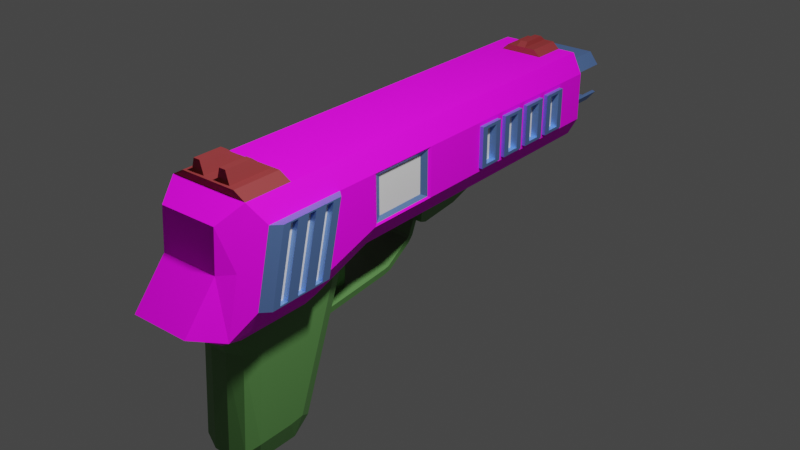 # Source: Gun.blend  (saved by Blender 3.1.7; exported with 4.5.12 LTS)
import bpy
from mathutils import Matrix  # noqa: F401  (used for matrix-valued properties, if any)

bpy.ops.wm.read_factory_settings(use_empty=True)
scene = bpy.context.scene
scene.name = 'Scene'

# ---- collections
col_collection = bpy.data.collections.new('Collection'); scene.collection.children.link(col_collection)

# ---- images (referenced by path relative to the original .blend; pixels are not part of the script)
import os
ASSET_DIR = os.environ.get("B2B_ASSET_DIR", "")  # directory of the original .blend (textures are referenced by path, not embedded)
HERE = os.path.dirname(os.path.abspath(__file__))  # packed textures are extracted next to this script under _unpacked/

def load_image(name, relpath, width, height, colorspace="sRGB"):
    """Load a texture the original file referenced (path relative to the .blend, or extracted next to this script)."""
    p = next((c for c in (os.path.join(HERE, relpath), os.path.join(ASSET_DIR, relpath)) if relpath and os.path.exists(c)), "")
    if p:
        img = bpy.data.images.load(p, check_existing=True)
        img.name = name
    else:  # same state as the original file: an image datablock whose file is absent (Cycles renders it pink)
        img = bpy.data.images.new(name, width, height)
        img.source = "FILE"
        img.filepath = "//" + (relpath or name)
    img.colorspace_settings.name = colorspace
    return img
img_gun_text = load_image('Gun Text', 'Gun Text.png', 1024, 1024, 'sRGB')

# ---- materials (node trees are filled in below, after node groups)
mat_material = bpy.data.materials.new('Material')
mat_material.alpha_threshold = 0.0
mat_material.line_color = (0.0, 0.0, 0.0, 1.0)
mat_x = bpy.data.materials.new('マテリアル')
mat_001 = bpy.data.materials.new('マテリアル.001')
mat_002 = bpy.data.materials.new('マテリアル.002')
mat_006 = bpy.data.materials.new('マテリアル.006')

# ---- node groups
ng_auto_smooth = bpy.data.node_groups.new('Auto Smooth', 'GeometryNodeTree')
_s = ng_auto_smooth.interface.new_socket(name='Geometry', in_out='OUTPUT', socket_type='NodeSocketGeometry')
_s = ng_auto_smooth.interface.new_socket(name='Geometry', in_out='INPUT', socket_type='NodeSocketGeometry')
_s = ng_auto_smooth.interface.new_socket(name='Angle', in_out='INPUT', socket_type='NodeSocketFloat')
_s.subtype = 'ANGLE'
_s.min_value = 0.0
_s.max_value = 3.142
ng_auto_smooth.is_modifier = True
_N = ng_auto_smooth.nodes; _L = ng_auto_smooth.links
n0 = _N.new('NodeGroupOutput'); n0.name = 'Group Output'; n0.location = (480, -100)
n1 = _N.new('NodeGroupInput'); n1.name = 'Group Input'; n1.location = (-420, -300)
n2 = _N.new('NodeGroupInput'); n2.name = 'Group Input.001'; n2.location = (-60, -100)
n3 = _N.new('GeometryNodeSetShadeSmooth'); n3.name = 'Set Shade Smooth'; n3.location = (120, -100)
n3.domain = 'EDGE'
n4 = _N.new('GeometryNodeSetShadeSmooth'); n4.name = 'Set Shade Smooth.001'; n4.location = (300, -100)
n5 = _N.new('GeometryNodeInputMeshEdgeAngle'); n5.name = 'Edge Angle'; n5.location = (-420, -220)
n6 = _N.new('GeometryNodeInputEdgeSmooth'); n6.name = 'Is Edge Smooth'; n6.location = (-60, -160)
n7 = _N.new('GeometryNodeInputShadeSmooth'); n7.name = 'Is Face Smooth'; n7.location = (-240, -340)
n8 = _N.new('FunctionNodeBooleanMath'); n8.name = 'Boolean Math'; n8.location = (-60, -220)
n9 = _N.new('FunctionNodeCompare'); n9.name = 'Compare'; n9.location = (-240, -180)
n9.operation = 'LESS_EQUAL'
_L.new(n5.outputs[0], n9.inputs[0])
_L.new(n4.outputs[0], n0.inputs[0])
_L.new(n1.outputs[1], n9.inputs[1])
_L.new(n9.outputs[0], n8.inputs[0])
_L.new(n7.outputs[0], n8.inputs[1])
_L.new(n2.outputs[0], n3.inputs[0])
_L.new(n6.outputs[0], n3.inputs[1])
_L.new(n3.outputs[0], n4.inputs[0])
_L.new(n8.outputs[0], n3.inputs[2])
n0.is_active_output = True

# ---- material node trees
mat_material.use_nodes = True; mat_material.node_tree.nodes.clear()
_N = mat_material.node_tree.nodes; _L = mat_material.node_tree.links
n0 = _N.new('ShaderNodeOutputMaterial'); n0.name = 'Material Output'; n0.location = (300, 300)
n1 = _N.new('ShaderNodeTexImage'); n1.name = '画像テクスチャ'; n1.location = (-473, 237)
n1.image = img_gun_text
n2 = _N.new('ShaderNodeBsdfPrincipled'); n2.name = 'Principled BSDF'; n2.location = (10, 300)
n2.distribution = 'GGX'
n2.subsurface_method = 'RANDOM_WALK_SKIN'
n2.inputs[2].default_value = 0.7007
n2.inputs[3].default_value = 1.45
n2.inputs[13].default_value = 0.1993
n2.inputs[27].default_value = (0.0, 0.0, 0.0, 1.0)
n2.inputs[28].default_value = 1.0
_L.new(n2.outputs[0], n0.inputs[0])
_L.new(n1.outputs[0], n2.inputs[0])
n0.is_active_output = True
mat_x.use_nodes = True; mat_x.node_tree.nodes.clear()
_N = mat_x.node_tree.nodes; _L = mat_x.node_tree.links
n0 = _N.new('ShaderNodeBsdfPrincipled'); n0.name = 'Principled BSDF'; n0.location = (10, 300)
n0.distribution = 'GGX'
n0.subsurface_method = 'RANDOM_WALK_SKIN'
n0.inputs[3].default_value = 1.45
n0.inputs[27].default_value = (0.0, 0.0, 0.0, 1.0)
n0.inputs[28].default_value = 1.0
n1 = _N.new('ShaderNodeOutputMaterial'); n1.name = 'Material Output'; n1.location = (300, 300)
_L.new(n0.outputs[0], n1.inputs[0])
n1.is_active_output = True
mat_001.use_nodes = True; mat_001.node_tree.nodes.clear()
_N = mat_001.node_tree.nodes; _L = mat_001.node_tree.links
n0 = _N.new('ShaderNodeBsdfPrincipled'); n0.name = 'Principled BSDF'; n0.location = (10, 300)
n0.distribution = 'GGX'
n0.subsurface_method = 'RANDOM_WALK_SKIN'
n0.inputs[0].default_value = (0.2433, 0.4444, 1.0, 1.0)
n0.inputs[1].default_value = 0.8841
n0.inputs[3].default_value = 1.45
n0.inputs[11].default_value = 1.474
n0.inputs[19].default_value = 0.04867
n0.inputs[27].default_value = (0.0, 0.0, 0.0, 1.0)
n0.inputs[28].default_value = 1.0
n1 = _N.new('ShaderNodeOutputMaterial'); n1.name = 'Material Output'; n1.location = (300, 300)
n2 = _N.new('ShaderNodeTexImage'); n2.name = '画像テクスチャ'; n2.location = (-473, 237)
n2.image = img_gun_text
_L.new(n0.outputs[0], n1.inputs[0])
n1.is_active_output = True
mat_002.use_nodes = True; mat_002.node_tree.nodes.clear()
_N = mat_002.node_tree.nodes; _L = mat_002.node_tree.links
n0 = _N.new('ShaderNodeBsdfPrincipled'); n0.name = 'Principled BSDF'; n0.location = (10, 300)
n0.distribution = 'GGX'
n0.subsurface_method = 'RANDOM_WALK_SKIN'
n0.inputs[0].default_value = (0.2298, 0.02599, 0.02781, 1.0)
n0.inputs[2].default_value = 0.7124
n0.inputs[3].default_value = 1.45
n0.inputs[13].default_value = 0.3496
n0.inputs[27].default_value = (0.0, 0.0, 0.0, 1.0)
n0.inputs[28].default_value = 1.0
n1 = _N.new('ShaderNodeOutputMaterial'); n1.name = 'Material Output'; n1.location = (300, 300)
n2 = _N.new('ShaderNodeTexImage'); n2.name = '画像テクスチャ'; n2.location = (-473, 237)
n2.image = img_gun_text
_L.new(n0.outputs[0], n1.inputs[0])
n1.is_active_output = True
mat_006.use_nodes = True; mat_006.node_tree.nodes.clear()
_N = mat_006.node_tree.nodes; _L = mat_006.node_tree.links
n0 = _N.new('ShaderNodeBsdfPrincipled'); n0.name = 'Principled BSDF'; n0.location = (10, 300)
n0.distribution = 'GGX'
n0.subsurface_method = 'RANDOM_WALK_SKIN'
n0.inputs[0].default_value = (0.09931, 0.2496, 0.06883, 1.0)
n0.inputs[3].default_value = 1.45
n0.inputs[27].default_value = (0.0, 0.0, 0.0, 1.0)
n0.inputs[28].default_value = 1.0
n1 = _N.new('ShaderNodeTexImage'); n1.name = '画像テクスチャ'; n1.location = (-473, 237)
n1.image = img_gun_text
n2 = _N.new('ShaderNodeOutputMaterial'); n2.name = 'Material Output'; n2.location = (300, 300)
_L.new(n0.outputs[0], n2.inputs[0])
n2.is_active_output = True

# ---- world
world_world = bpy.data.worlds.new('World'); scene.world = world_world
world_world.use_nodes = True; world_world.node_tree.nodes.clear()
_N = world_world.node_tree.nodes; _L = world_world.node_tree.links
n0 = _N.new('ShaderNodeOutputWorld'); n0.name = 'World Output'; n0.location = (300, 300)
n1 = _N.new('ShaderNodeBackground'); n1.name = 'Background'; n1.location = (10, 300)
n1.inputs[0].default_value = (0.05088, 0.05088, 0.05088, 1.0)
_L.new(n1.outputs[0], n0.inputs[0])
n0.is_active_output = True
world_world.color = (0.05088, 0.05088, 0.05088)
world_world.use_sun_shadow = False
world_world.sun_shadow_jitter_overblur = 0.0

# ---- lights
light_light = bpy.data.lights.new('Light', 'POINT')
light_light.transmission_factor = 0.0
light_light.energy = 250.0
light_light.shadow_soft_size = 0.1
light_light.shadow_maximum_resolution = 0.006
light_light.use_absolute_resolution = True

# ---- meshes
me_cube = bpy.data.meshes.new('Cube')
me_cube.from_pydata([(0.1217, 0.8657, 0.3734), (0.1217, 0.8657, 0.1086), (0.1217, -0.4952, 0.3734), (0.1217, -0.5741, 0.04253), (0.1217, -0.09466, 0.1086), (0.1217, -0.2864, 0.04253), (0.1217, -0.1472, 0.3734), (0.1217, -0.09465, 0.3734), (0.0, 0.8657, 0.1086), (0.0, -0.4952, 0.3734), (0.0, -0.5741, 0.04253), (0.0, 0.8657, 0.3734), (0.0, -0.09465, 0.1086), (0.0, -0.09465, 0.3734), (0.0, -0.1472, 0.3734), (0.1519, -0.2703, 0.1095), (0.1519, -0.09465, 0.1645), (0.1519, 0.8657, 0.312), (0.1519, 0.8657, 0.1645), (0.1519, -0.5057, 0.105), (0.1519, -0.4561, 0.312), (0.1519, -0.09465, 0.312), (0.1519, -0.1533, 0.312), (0.0, 0.7587, 0.1086), (0.0, 0.7587, 0.3734), (0.1217, 0.7587, 0.1086), (0.1217, 0.7587, 0.3734), (0.1519, 0.7587, 0.1645), (0.1519, 0.7587, 0.312), (0.07824, 0.9359, 0.1598), (0.0, -0.2659, -0.358), (0.0, -0.3355, -0.4093), (0.0, 0.3349, 0.1086), (0.0, 0.3349, 0.3734), (0.1217, 0.3349, 0.3734), (0.1519, 0.3349, 0.312), (0.1217, 0.3349, 0.1086), (0.1519, 0.3349, 0.1645), (0.0, 0.1313, 0.1086), (0.0, 0.1313, 0.3734), (0.1217, 0.1313, 0.3734), (0.1519, 0.1313, 0.312), (0.1217, 0.1313, 0.1086), (0.1519, 0.1313, 0.1645), (0.1025, 0.2978, 0.07335), (0.0, 0.2978, 0.07335), (0.09587, 0.1608, 0.06108), (0.08946, 0.1886, 0.0493), (0.0, 0.1886, 0.0493), (-9.878e-17, 0.1608, 0.06108), (0.06128, 0.1839, 0.05129), (0.06476, 0.1654, 0.0591), (0.0, 0.1654, 0.0591), (0.0, 0.1839, 0.05129), (0.06128, 0.1659, 0.008559), (0.06476, 0.1474, 0.01637), (0.0, 0.1474, 0.01637), (0.0, 0.1659, 0.008559), (0.06128, 0.151, -0.008757), (0.06476, 0.1401, 0.008077), (0.0, 0.1401, 0.008077), (0.0, 0.151, -0.008757), (0.06128, 0.06935, -0.06167), (0.06476, 0.05845, -0.04483), (0.0, 0.05845, -0.04483), (0.0, 0.06935, -0.06167), (0.06128, 0.04274, -0.06798), (0.06476, 0.04191, -0.04794), (0.0, 0.04191, -0.04794), (0.0, 0.04274, -0.06798), (0.06128, -0.1849, -0.08915), (0.06476, -0.1857, -0.06911), (0.0, -0.1857, -0.06911), (0.0, -0.1849, -0.08915), (0.0, -0.1094, 0.06854), (0.08776, -0.2932, -0.01089), (0.0, -0.5306, 0.004997), (0.08776, -0.3622, -0.3115), (0.02577, -0.3355, -0.4093), (0.06989, -0.3333, -0.39), (0.08776, -0.3304, -0.3077), (0.02577, -0.2659, -0.358), (0.06989, -0.2812, -0.3477), (0.08776, -0.4527, -0.3116), (0.02577, -0.5306, 0.004997), (0.08776, -0.4453, -0.01089), (0.1217, -0.5741, 0.0425), (0.06989, -0.5126, 0.004997), (0.08776, -0.2203, -0.007804), (0.02577, -0.1094, 0.06854), (0.06989, -0.1312, 0.06088), (0.1217, -0.5083, 0.04253), (0.1217, -0.1839, 0.07784), (0.1519, -0.1765, 0.1389), (0.1399, 0.1006, 0.2951), (0.1399, -0.06387, 0.2951), (0.1399, -0.06387, 0.1815), (0.01437, 0.7587, 0.3928), (0.1399, 0.1006, 0.1815), (0.1519, 0.5468, 0.1645), (0.1519, 0.5468, 0.312), (0.1519, 0.6528, 0.1645), (0.1519, 0.4409, 0.312), (0.1519, 0.4409, 0.1645), (0.1519, 0.6528, 0.312), (0.08372, 0.9158, 0.1502), (0.0, 0.9158, 0.3314), (0.08372, 0.9158, 0.3314), (0.0, 0.9158, 0.1502), (0.1156, 0.9158, 0.2894), (0.07824, 0.9359, 0.3227), (0.1156, 0.9158, 0.1885), (0.0, 0.9158, 0.3227), (0.07824, 0.9158, 0.3227), (0.1068, 0.9158, 0.2859), (0.07824, 0.9158, 0.1598), (0.0, 0.9158, 0.1598), (0.1068, 0.9158, 0.1941), (0.0681, 0.8657, 0.3734), (0.0681, 0.7587, 0.3734), (0.0, 0.8657, 0.3928), (0.04625, 0.8657, 0.3928), (0.0, 0.7587, 0.3928), (0.04625, 0.7587, 0.3928), (0.01437, 0.8657, 0.3928), (0.0, 0.8497, 0.4068), (0.01152, 0.8497, 0.4068), (0.0, 0.7748, 0.4068), (0.01152, 0.7748, 0.4068), (0.1217, -0.3513, 0.3734), (0.0, -0.3513, 0.3734), (0.08596, -0.3513, 0.3936), (0.08596, -0.4952, 0.3936), (0.0, -0.4952, 0.3936), (0.0, -0.3513, 0.3936), (0.06364, -0.3602, 0.3936), (0.02233, -0.3602, 0.3936), (0.02233, -0.4864, 0.3936), (0.06364, -0.4864, 0.3936), (0.03301, -0.404, 0.4305), (0.03301, -0.4864, 0.4305), (0.05295, -0.404, 0.4305), (0.05295, -0.4864, 0.4305), (0.0, -0.2703, 0.1095), (0.0, -0.5057, 0.105), (0.0, -0.4561, 0.312), (0.0, -0.1533, 0.312), (0.0, -0.1765, 0.1389), (0.0, -0.5072, -0.05801), (0.0, -0.1541, -0.05343), (0.02577, -0.5072, -0.05801), (0.06989, -0.4892, -0.05746), (0.08776, -0.4287, -0.05756), (0.02577, -0.1541, -0.05343), (0.06989, -0.1732, -0.05356), (0.08776, -0.2372, -0.05362), (0.02577, -0.5699, 0.004997), (0.06989, -0.5519, 0.004997), (0.08776, -0.5075, 0.004997), (0.0, -0.5699, 0.004997), (0.0, -0.4745, -0.4093), (0.0, -0.5233, -0.3626), (0.02577, -0.5233, -0.3626), (0.02577, -0.4745, -0.4093), (0.06989, -0.5072, -0.3438), (0.06989, -0.4609, -0.39), (0.1481, 0.1216, 0.1699), (0.1481, -0.08487, 0.1699), (0.1481, -0.08487, 0.3066), (0.1481, 0.1216, 0.3066), (0.1519, 0.4294, 0.3006), (0.1519, 0.3464, 0.3006), (0.1519, 0.3464, 0.176), (0.1519, 0.4294, 0.176), (0.1519, 0.5354, 0.3006), (0.1519, 0.4523, 0.3006), (0.1519, 0.4523, 0.176), (0.1519, 0.5354, 0.176), (0.1519, 0.6413, 0.3006), (0.1519, 0.5583, 0.3006), (0.1519, 0.5583, 0.176), (0.1519, 0.6413, 0.176), (0.1519, 0.6642, 0.3006), (0.1519, 0.6642, 0.176), (0.1519, 0.7473, 0.176), (0.1519, 0.7473, 0.3006), (0.0, 0.9359, 0.3227), (0.1637, 0.4294, 0.3006), (0.1637, 0.3464, 0.3006), (0.1637, 0.4294, 0.176), (0.1637, 0.3464, 0.176), (0.1637, 0.5354, 0.3006), (0.1637, 0.4523, 0.3006), (0.1637, 0.5354, 0.176), (0.1637, 0.4523, 0.176), (0.1637, 0.6413, 0.3006), (0.1637, 0.5583, 0.3006), (0.1637, 0.6413, 0.176), (0.1637, 0.5583, 0.176), (0.1637, 0.6642, 0.176), (0.1637, 0.6642, 0.3006), (0.1637, 0.7473, 0.3006), (0.1637, 0.7473, 0.176), (0.1637, 0.4088, 0.2914), (0.1637, 0.367, 0.2914), (0.1637, 0.4088, 0.1852), (0.1637, 0.367, 0.1852), (0.1637, 0.5147, 0.2914), (0.1637, 0.473, 0.2914), (0.1637, 0.5147, 0.1852), (0.1637, 0.473, 0.1852), (0.1637, 0.6207, 0.2914), (0.1637, 0.5789, 0.2914), (0.1637, 0.6207, 0.1852), (0.1637, 0.5789, 0.1852), (0.1637, 0.6849, 0.1852), (0.1637, 0.6849, 0.2914), (0.1637, 0.7266, 0.2914), (0.1637, 0.7266, 0.1852), (0.1472, 0.4003, 0.2914), (0.1472, 0.3756, 0.2914), (0.1472, 0.4003, 0.1852), (0.1472, 0.3756, 0.1852), (0.1472, 0.5062, 0.2914), (0.1472, 0.4815, 0.2914), (0.1472, 0.5062, 0.1852), (0.1472, 0.4815, 0.1852), (0.1472, 0.6122, 0.2914), (0.1472, 0.5875, 0.2914), (0.1472, 0.6122, 0.1852), (0.1472, 0.5875, 0.1852), (0.1472, 0.6934, 0.1852), (0.1472, 0.6934, 0.2914), (0.1472, 0.7181, 0.2914), (0.1472, 0.7181, 0.1852), (0.1068, 0.9359, 0.2859), (0.1068, 0.9359, 0.1941), (0.0, 0.9359, 0.1598), (0.07475, 0.9359, 0.3108), (0.09604, 0.9359, 0.2832), (0.0, 0.9359, 0.1716), (0.0, 0.9359, 0.3108), (0.07475, 0.9359, 0.1716), (0.09604, 0.9359, 0.1969), (0.07824, 1.043, 0.3227), (0.1068, 1.043, 0.2859), (0.07824, 1.043, 0.1598), (0.0, 1.043, 0.1598), (0.0, 1.043, 0.3227), (0.1068, 1.043, 0.1941), (0.07475, 1.043, 0.3108), (0.09604, 1.043, 0.2832), (0.07475, 1.043, 0.1716), (0.0, 1.043, 0.1716), (0.0, 1.043, 0.3108), (0.09604, 1.043, 0.1969), (0.07824, 1.043, 0.1598), (0.07475, 1.043, 0.1716), (0.07475, 1.043, 0.3108), (0.07824, 1.043, 0.3227), (0.07475, 0.8309, 0.3108), (0.09604, 0.8309, 0.2832), (0.0, 0.8309, 0.1716), (0.0, 0.8309, 0.3108), (0.07475, 0.8309, 0.1716), (0.09604, 0.8309, 0.1969), (0.08776, -0.4448, -0.05756), (0.08776, -0.4682, 0.004997), (0.08776, -0.3189, -0.3223), (0.08776, -0.3612, -0.3274), (0.08776, -0.4701, -0.3276), (0.08776, -0.2202, -0.05362), (0.08776, -0.1851, 0.04196), (0.08776, -0.2906, 0.004997)], [], [(92, 4, 16), (39, 7, 40), (5, 15, 19), (148, 162, 150), (7, 41, 40), (113, 109, 114), (38, 4, 12), (19, 15, 144), (129, 132, 2), (75, 155, 88), (169, 95, 94), (22, 20, 146), (17, 111, 109), (129, 2, 20), (25, 101, 99), (27, 17, 28), (1, 23, 8), (17, 107, 0), (117, 235, 114), (8, 105, 1), (166, 96, 167), (113, 186, 112), (153, 30, 149), (155, 77, 80), (91, 86, 158), (150, 164, 151), (36, 43, 42), (25, 32, 23), (34, 102, 100), (119, 24, 33), (42, 16, 4), (35, 43, 37), (40, 35, 34), (33, 40, 34), (38, 46, 42), (32, 44, 45), (45, 47, 48), (47, 51, 50), (42, 47, 44), (51, 54, 50), (48, 50, 53), (49, 51, 46), (55, 58, 54), (53, 54, 57), (52, 55, 51), (58, 65, 61), (57, 58, 61), (56, 59, 55), (64, 67, 63), (59, 64, 63), (59, 62, 58), (69, 70, 73), (63, 66, 62), (65, 66, 69), (72, 70, 71), (67, 72, 71), (66, 71, 70), (92, 5, 273), (10, 159, 156), (12, 89, 74), (156, 157, 86), (157, 158, 86), (272, 90, 4), (90, 89, 4), (78, 165, 163), (81, 79, 78), (79, 82, 268), (165, 79, 269), (151, 270, 266), (153, 90, 154), (154, 272, 271), (81, 31, 30), (5, 267, 273), (3, 91, 19), (21, 22, 93), (6, 22, 21), (26, 119, 34), (7, 13, 14), (5, 92, 93), (4, 92, 272), (24, 119, 97), (94, 96, 98), (168, 96, 95), (169, 98, 166), (242, 253, 240), (26, 17, 0), (238, 263, 241), (1, 27, 25), (106, 113, 112), (108, 115, 105), (116, 29, 115), (119, 123, 97), (0, 119, 26), (122, 24, 97), (123, 124, 97), (118, 123, 119), (120, 124, 11), (97, 126, 128), (11, 121, 118), (125, 128, 126), (120, 126, 124), (122, 128, 127), (6, 14, 130), (137, 142, 140), (130, 131, 129), (9, 2, 132), (134, 135, 131), (133, 136, 134), (132, 137, 133), (131, 138, 132), (139, 142, 141), (135, 139, 141), (138, 141, 142), (137, 139, 136), (22, 146, 147), (20, 145, 146), (15, 143, 144), (19, 144, 10), (93, 147, 143), (93, 22, 147), (2, 9, 145), (82, 271, 268), (81, 154, 82), (151, 267, 87), (150, 87, 84), (76, 150, 84), (152, 83, 77), (89, 149, 74), (155, 152, 77), (76, 84, 156), (157, 156, 84), (158, 157, 87), (91, 5, 19), (158, 267, 91), (267, 5, 91), (272, 92, 273), (15, 5, 93), (16, 21, 93), (15, 93, 143), (7, 6, 21), (6, 7, 14), (3, 19, 10), (129, 6, 130), (6, 129, 22), (22, 129, 20), (20, 2, 145), (133, 9, 132), (164, 165, 270), (165, 162, 163), (161, 163, 162), (31, 163, 160), (41, 166, 43), (119, 33, 34), (16, 168, 21), (16, 166, 167), (21, 169, 41), (102, 171, 170), (37, 171, 35), (103, 172, 37), (102, 173, 103), (100, 175, 174), (103, 175, 102), (103, 177, 176), (100, 177, 99), (104, 179, 178), (99, 179, 100), (101, 180, 99), (104, 181, 101), (101, 182, 104), (27, 183, 101), (28, 184, 27), (28, 182, 185), (180, 196, 179), (173, 190, 172), (182, 201, 185), (176, 192, 175), (178, 197, 181), (172, 188, 171), (183, 200, 182), (174, 193, 177), (179, 195, 178), (170, 189, 173), (175, 191, 174), (171, 187, 170), (185, 202, 184), (181, 198, 180), (184, 199, 183), (177, 194, 176), (117, 109, 111), (115, 236, 117), (115, 111, 105), (18, 105, 111), (203, 221, 205), (208, 223, 207), (204, 219, 203), (217, 234, 218), (187, 204, 203), (190, 204, 188), (189, 206, 190), (187, 205, 189), (191, 208, 207), (194, 208, 192), (193, 210, 194), (191, 209, 193), (196, 211, 195), (198, 212, 196), (198, 213, 214), (195, 213, 197), (199, 216, 200), (199, 218, 215), (201, 218, 202), (200, 217, 201), (219, 222, 221), (223, 226, 225), (227, 230, 229), (231, 233, 232), (212, 227, 211), (207, 225, 209), (215, 232, 216), (206, 220, 204), (211, 229, 213), (210, 224, 208), (216, 233, 217), (205, 222, 206), (214, 228, 212), (210, 225, 226), (218, 231, 215), (213, 230, 214), (114, 110, 113), (242, 265, 243), (243, 252, 242), (235, 259, 110), (239, 245, 235), (243, 261, 239), (235, 243, 239), (249, 252, 255), (245, 258, 259), (248, 250, 254), (247, 257, 256), (237, 256, 29), (110, 248, 186), (186, 254, 241), (29, 249, 236), (238, 251, 239), (236, 255, 243), (241, 250, 238), (240, 247, 237), (240, 264, 242), (239, 260, 238), (262, 263, 261), (10, 86, 3), (159, 76, 156), (87, 157, 84), (267, 158, 87), (75, 152, 155), (269, 79, 268), (270, 165, 269), (93, 92, 16), (85, 266, 152), (80, 269, 268), (83, 269, 77), (80, 271, 155), (88, 273, 75), (83, 266, 270), (88, 271, 272), (85, 273, 267), (85, 152, 75), (107, 106, 118), (11, 118, 106), (0, 107, 118), (39, 13, 7), (148, 161, 162), (7, 21, 41), (113, 107, 109), (38, 42, 4), (129, 131, 132), (169, 168, 95), (17, 18, 111), (37, 36, 103), (36, 25, 99), (103, 36, 99), (25, 27, 101), (27, 18, 17), (1, 25, 23), (17, 109, 107), (117, 236, 235), (8, 108, 105), (166, 98, 96), (113, 110, 186), (153, 81, 30), (91, 3, 86), (150, 162, 164), (36, 37, 43), (25, 36, 32), (28, 26, 104), (26, 34, 100), (104, 26, 100), (34, 35, 102), (42, 43, 16), (35, 41, 43), (40, 41, 35), (33, 39, 40), (38, 49, 46), (32, 36, 44), (45, 44, 47), (47, 46, 51), (44, 36, 42), (42, 46, 47), (51, 55, 54), (48, 47, 50), (49, 52, 51), (55, 59, 58), (53, 50, 54), (52, 56, 55), (58, 62, 65), (57, 54, 58), (56, 60, 59), (64, 68, 67), (59, 60, 64), (59, 63, 62), (69, 66, 70), (63, 67, 66), (65, 62, 66), (72, 73, 70), (67, 68, 72), (66, 67, 71), (12, 4, 89), (78, 79, 165), (81, 82, 79), (151, 164, 270), (153, 89, 90), (154, 90, 272), (81, 78, 31), (94, 95, 96), (168, 167, 96), (169, 94, 98), (242, 257, 253), (26, 28, 17), (238, 260, 263), (1, 18, 27), (106, 107, 113), (108, 116, 115), (116, 237, 29), (0, 118, 119), (123, 121, 124), (118, 121, 123), (97, 124, 126), (11, 124, 121), (125, 127, 128), (120, 125, 126), (122, 97, 128), (137, 138, 142), (130, 134, 131), (134, 136, 135), (133, 137, 136), (132, 138, 137), (131, 135, 138), (139, 140, 142), (135, 136, 139), (138, 135, 141), (137, 140, 139), (82, 154, 271), (81, 153, 154), (151, 266, 267), (150, 151, 87), (76, 148, 150), (89, 153, 149), (165, 164, 162), (161, 160, 163), (31, 78, 163), (41, 169, 166), (16, 167, 168), (16, 43, 166), (21, 168, 169), (102, 35, 171), (37, 172, 171), (103, 173, 172), (102, 170, 173), (100, 102, 175), (103, 176, 175), (103, 99, 177), (100, 174, 177), (104, 100, 179), (99, 180, 179), (101, 181, 180), (104, 178, 181), (101, 183, 182), (27, 184, 183), (28, 185, 184), (28, 104, 182), (180, 198, 196), (173, 189, 190), (182, 200, 201), (176, 194, 192), (178, 195, 197), (172, 190, 188), (183, 199, 200), (174, 191, 193), (179, 196, 195), (170, 187, 189), (175, 192, 191), (171, 188, 187), (185, 201, 202), (181, 197, 198), (184, 202, 199), (177, 193, 194), (117, 114, 109), (115, 29, 236), (115, 117, 111), (18, 1, 105), (203, 219, 221), (208, 224, 223), (204, 220, 219), (217, 233, 234), (187, 188, 204), (190, 206, 204), (189, 205, 206), (187, 203, 205), (191, 192, 208), (194, 210, 208), (193, 209, 210), (191, 207, 209), (196, 212, 211), (198, 214, 212), (198, 197, 213), (195, 211, 213), (199, 215, 216), (199, 202, 218), (201, 217, 218), (200, 216, 217), (219, 220, 222), (223, 224, 226), (227, 228, 230), (231, 234, 233), (212, 228, 227), (207, 223, 225), (215, 231, 232), (206, 222, 220), (211, 227, 229), (210, 226, 224), (216, 232, 233), (205, 221, 222), (214, 230, 228), (210, 209, 225), (218, 234, 231), (213, 229, 230), (114, 235, 110), (242, 264, 265), (243, 255, 252), (235, 245, 259), (239, 251, 245), (243, 265, 261), (235, 236, 243), (249, 246, 252), (245, 251, 258), (248, 244, 250), (247, 253, 257), (237, 247, 256), (110, 244, 248), (186, 248, 254), (29, 246, 249), (238, 258, 251), (236, 249, 255), (241, 254, 250), (240, 253, 247), (240, 262, 264), (239, 261, 260), (263, 260, 261), (261, 265, 262), (265, 264, 262), (10, 156, 86), (85, 267, 266), (80, 77, 269), (83, 270, 269), (80, 268, 271), (88, 272, 273), (83, 152, 266), (88, 155, 271), (85, 75, 273)])
me_cube.polygons.foreach_set('material_index', [0, 0, 0, 4, 0, 0, 0, 0, 3, 5, 2, 0, 0, 0, 0, 0, 0, 0, 2, 0, 2, 2, 4, 5, 0, 4, 0, 0, 0, 0, 0, 0, 0, 0, 4, 4, 4, 4, 4, 4, 4, 4, 4, 4, 4, 4, 4, 4, 4, 4, 4, 4, 4, 4, 0, 4, 4, 0, 0, 0, 0, 0, 0, 0, 4, 4, 4, 4, 4, 4, 4, 4, 0, 0, 0, 0, 0, 0, 0, 0, 3, 1, 2, 2, 2, 0, 2, 0, 0, 0, 2, 3, 0, 3, 3, 3, 3, 3, 0, 3, 3, 3, 0, 3, 3, 3, 3, 3, 3, 3, 3, 3, 3, 3, 0, 0, 0, 0, 0, 0, 0, 4, 4, 4, 4, 4, 5, 4, 5, 0, 0, 0, 0, 0, 0, 0, 0, 0, 0, 0, 0, 0, 0, 0, 0, 0, 3, 4, 4, 4, 4, 0, 0, 0, 0, 0, 0, 0, 0, 0, 0, 0, 0, 0, 0, 0, 0, 0, 0, 0, 0, 0, 2, 2, 2, 2, 2, 2, 2, 2, 2, 2, 2, 2, 2, 2, 2, 2, 0, 2, 0, 0, 2, 2, 2, 2, 2, 2, 2, 2, 2, 2, 2, 2, 2, 2, 2, 2, 2, 2, 2, 2, 1, 1, 1, 1, 2, 2, 2, 2, 2, 2, 2, 2, 2, 2, 2, 2, 2, 2, 2, 2, 2, 2, 2, 2, 2, 2, 2, 2, 2, 2, 2, 2, 2, 2, 2, 2, 2, 2, 0, 0, 0, 0, 5, 4, 4, 0, 4, 4, 4, 4, 4, 4, 4, 4, 5, 0, 0, 0, 0, 4, 0, 0, 0, 3, 2, 0, 0, 0, 0, 0, 0, 0, 0, 2, 0, 2, 2, 4, 0, 4, 0, 0, 0, 0, 0, 0, 0, 0, 0, 0, 4, 4, 4, 4, 4, 4, 4, 4, 4, 4, 4, 4, 4, 4, 4, 4, 4, 4, 4, 4, 4, 0, 4, 4, 0, 4, 4, 4, 4, 4, 4, 1, 2, 2, 2, 0, 2, 0, 0, 0, 2, 0, 3, 3, 3, 0, 3, 3, 3, 3, 3, 3, 3, 3, 3, 3, 3, 3, 3, 4, 4, 4, 4, 4, 4, 4, 4, 4, 0, 0, 0, 0, 0, 0, 0, 0, 0, 0, 0, 0, 0, 0, 0, 0, 0, 0, 0, 0, 2, 2, 2, 2, 2, 2, 2, 2, 2, 2, 2, 2, 2, 2, 2, 2, 0, 2, 0, 0, 2, 2, 2, 2, 2, 2, 2, 2, 2, 2, 2, 2, 2, 2, 2, 2, 2, 2, 2, 2, 1, 1, 1, 1, 2, 2, 2, 2, 2, 2, 2, 2, 2, 2, 2, 2, 2, 2, 2, 2, 2, 2, 2, 2, 2, 2, 2, 2, 2, 2, 2, 2, 2, 2, 2, 2, 2, 2, 2, 2, 0, 4, 4, 4, 4, 4, 4, 4, 4])
_uv = me_cube.uv_layers.new(name='UVMap')
_uv.uv.foreach_set('vector', [0.4267, 0.0863, 0.4873, 0.1048, 0.4871, 0.1476, 0.5258, 0.1521, 0.5882, 0.03738, 0.5875, 0.1521, 0.3577, 0.06527, 0.368, 0.1142, 0.2103, 0.1081, 0.3626, 0.4458, 0.353, 0.5895, 0.3495, 0.4454, 0.5882, 0.03738, 0.6222, 0.1523, 0.5875, 0.1521, 0.6138, 0.5384, 0.6341, 0.5274, 0.635, 0.5314, 0.7926, 0.1526, 0.7306, 0.0375, 0.7926, 0.0375, 0.1553, 0.0762, 0.1204, 0.1061, 0.136, 0.05369, 0.4769, 0.9586, 0.4545, 0.8845, 0.4769, 0.8761, 0.05133, 0.7004, 0.02344, 0.7207, 0.01575, 0.6981, 0.085, 0.8813, 0.07794, 0.9724, 0.07804, 0.8925, 0.07994, 0.1408, 0.03505, 0.1793, 0.06064, 0.1183, 0.6269, 0.501, 0.6786, 0.5269, 0.6341, 0.5274, 0.3192, 0.2981, 0.2226, 0.3012, 0.2474, 0.2544, 0.7167, 0.4611, 0.69, 0.4108, 0.6924, 0.3611, 0.6881, 0.4581, 0.6269, 0.501, 0.6232, 0.4577, 0.7074, 0.5027, 0.7764, 0.4774, 0.753, 0.5329, 0.6269, 0.501, 0.6114, 0.5342, 0.6013, 0.5046, 0.9126, 0.273, 0.9045, 0.2099, 0.9184, 0.2144, 0.753, 0.5329, 0.6996, 0.5322, 0.7074, 0.5027, 0.01575, 0.8809, 0.02272, 0.9718, 0.01575, 0.983, 0.9332, 0.1849, 0.9322, 0.1328, 0.9448, 0.1358, 0.08517, 0.6251, 0.2462, 0.6665, 0.0828, 0.6382, 0.02344, 0.7207, 0.0815, 0.8483, 0.06601, 0.846, 0.2098, 0.06127, 0.1653, 0.0592, 0.2115, 0.02762, 0.3495, 0.4454, 0.3338, 0.5796, 0.3243, 0.4452, 0.7288, 0.2576, 0.6981, 0.1522, 0.7306, 0.1526, 0.7167, 0.4611, 0.7908, 0.2609, 0.7764, 0.4774, 0.5871, 0.2553, 0.6218, 0.3083, 0.622, 0.3599, 0.5645, 0.465, 0.5307, 0.4657, 0.5262, 0.2556, 0.7306, 0.1526, 0.6983, 0.0375, 0.7306, 0.0375, 0.6219, 0.2554, 0.6981, 0.1522, 0.6963, 0.2566, 0.5875, 0.1521, 0.6219, 0.2554, 0.5871, 0.2553, 0.5262, 0.2556, 0.5875, 0.1521, 0.5871, 0.2553, 0.1854, 0.8521, 0.2077, 0.8008, 0.2349, 0.8158, 0.177, 0.6981, 0.2163, 0.7363, 0.1694, 0.7233, 0.1694, 0.7233, 0.2011, 0.7867, 0.1578, 0.7774, 0.2011, 0.7867, 0.1919, 0.8019, 0.1878, 0.7925, 0.2349, 0.8158, 0.2011, 0.7867, 0.2163, 0.7363, 0.4448, 0.4184, 0.4301, 0.438, 0.4346, 0.4162, 0.1578, 0.7774, 0.1869, 0.7862, 0.1572, 0.7799, 0.1687, 0.8294, 0.1935, 0.808, 0.2077, 0.8008, 0.4397, 0.4415, 0.4289, 0.4483, 0.4301, 0.438, 0.4053, 0.4114, 0.4301, 0.438, 0.4016, 0.4336, 0.4749, 0.4236, 0.4397, 0.4415, 0.4448, 0.4184, 0.4289, 0.4483, 0.397, 0.4931, 0.4001, 0.4449, 0.4016, 0.4336, 0.4289, 0.4483, 0.4001, 0.4449, 0.4717, 0.4451, 0.439, 0.4472, 0.4397, 0.4415, 0.4687, 0.496, 0.4366, 0.5048, 0.4362, 0.4961, 0.439, 0.4472, 0.4687, 0.496, 0.4362, 0.4961, 0.439, 0.4472, 0.4265, 0.494, 0.4289, 0.4483, 0.397, 0.507, 0.4328, 0.618, 0.4022, 0.6195, 0.4362, 0.4961, 0.4269, 0.5066, 0.4265, 0.494, 0.397, 0.4931, 0.4269, 0.5066, 0.397, 0.507, 0.4744, 0.6153, 0.4451, 0.6266, 0.443, 0.6169, 0.4366, 0.5048, 0.4744, 0.6153, 0.443, 0.6169, 0.4269, 0.5066, 0.443, 0.6169, 0.4328, 0.618, 0.4267, 0.0863, 0.3577, 0.06527, 0.3564, 0.03143, 0.1498, 0.04192, 0.1556, 0.03725, 0.1585, 0.04113, 0.7926, 0.0375, 0.7795, 0.01576, 0.7926, 0.01575, 0.1585, 0.04113, 0.1657, 0.04634, 0.1653, 0.0592, 0.1816, 0.0163, 0.2115, 0.02762, 0.1653, 0.0592, 0.4278, 0.05325, 0.4679, 0.05521, 0.4873, 0.1048, 0.4679, 0.05521, 0.4943, 0.03469, 0.4873, 0.1048, 0.2862, 0.6464, 0.3217, 0.6018, 0.3387, 0.615, 0.2462, 0.6535, 0.2755, 0.627, 0.2862, 0.6464, 0.2755, 0.627, 0.2465, 0.6304, 0.249, 0.6073, 0.3217, 0.6018, 0.2755, 0.627, 0.2665, 0.5929, 0.3243, 0.4452, 0.3162, 0.5755, 0.2995, 0.4471, 0.08517, 0.6251, 0.03025, 0.5894, 0.09317, 0.601, 0.09317, 0.601, 0.05359, 0.5682, 0.1062, 0.5778, 0.2462, 0.6535, 0.2907, 0.6589, 0.2462, 0.6665, 0.3577, 0.06527, 0.2375, 0.02798, 0.3564, 0.03143, 0.1652, 0.05997, 0.2098, 0.06127, 0.2103, 0.1081, 0.4902, 0.2467, 0.4508, 0.2479, 0.4316, 0.1321, 0.4564, 0.2938, 0.4508, 0.2479, 0.4902, 0.2467, 0.592, 0.4603, 0.5645, 0.465, 0.5871, 0.2553, 0.4917, 0.2926, 0.4943, 0.3744, 0.459, 0.3755, 0.3577, 0.06527, 0.4267, 0.0863, 0.4316, 0.1321, 0.4873, 0.1048, 0.4267, 0.0863, 0.4278, 0.05325, 0.1572, 0.9195, 0.1695, 0.8868, 0.1697, 0.9157, 0.8241, 0.5531, 0.8796, 0.4726, 0.8796, 0.5531, 0.085, 0.9834, 0.02272, 0.9718, 0.07794, 0.9724, 0.085, 0.8813, 0.02281, 0.892, 0.01575, 0.8809, 0.8907, 0.3769, 0.8953, 0.3356, 0.9273, 0.3466, 0.592, 0.4603, 0.6269, 0.501, 0.6013, 0.5046, 0.8991, 0.1093, 0.9523, 0.08285, 0.9301, 0.1278, 0.7074, 0.5027, 0.6881, 0.4581, 0.7167, 0.4611, 0.5873, 0.5691, 0.6138, 0.5384, 0.591, 0.5716, 0.7298, 0.5608, 0.6976, 0.5369, 0.6996, 0.5322, 0.9394, 0.3366, 0.9116, 0.2986, 0.9214, 0.2946, 0.1695, 0.8868, 0.1743, 0.8999, 0.1697, 0.9157, 0.6013, 0.5046, 0.5645, 0.465, 0.592, 0.4603, 0.1666, 0.9231, 0.1572, 0.9195, 0.1697, 0.9157, 0.1743, 0.8999, 0.2233, 0.9142, 0.1697, 0.9157, 0.2228, 0.8836, 0.1743, 0.8999, 0.1695, 0.8868, 0.2233, 0.9209, 0.2233, 0.9142, 0.2323, 0.9209, 0.1697, 0.9157, 0.2147, 0.9221, 0.1786, 0.9219, 0.2323, 0.9209, 0.2233, 0.8994, 0.2323, 0.8892, 0.2146, 0.9283, 0.1786, 0.9219, 0.2147, 0.9221, 0.2277, 0.9206, 0.2147, 0.9221, 0.2233, 0.9142, 0.1666, 0.9231, 0.1786, 0.9219, 0.1774, 0.9274, 0.4564, 0.2938, 0.459, 0.3755, 0.3218, 0.3799, 0.4102, 0.8878, 0.4302, 0.9044, 0.4256, 0.9033, 0.4075, 0.9714, 0.4533, 0.952, 0.4769, 0.9586, 0.3985, 0.8659, 0.4769, 0.8761, 0.4545, 0.8845, 0.4055, 0.9587, 0.443, 0.9487, 0.4533, 0.952, 0.397, 0.8812, 0.417, 0.9523, 0.4055, 0.9587, 0.4545, 0.8845, 0.4102, 0.8878, 0.397, 0.8812, 0.4533, 0.952, 0.4431, 0.8886, 0.4545, 0.8845, 0.425, 0.924, 0.4302, 0.9044, 0.4316, 0.9242, 0.443, 0.9487, 0.425, 0.924, 0.4316, 0.9242, 0.4431, 0.8886, 0.4316, 0.9242, 0.4302, 0.9044, 0.4102, 0.8878, 0.425, 0.924, 0.417, 0.9523, 0.07994, 0.1408, 0.06064, 0.1183, 0.08654, 0.09609, 0.03505, 0.1793, 0.01575, 0.1568, 0.06064, 0.1183, 0.1204, 0.1061, 0.1011, 0.0836, 0.136, 0.05369, 0.1553, 0.0762, 0.136, 0.05369, 0.1498, 0.04192, 0.1058, 0.1186, 0.08654, 0.09609, 0.1011, 0.0836, 0.1058, 0.1186, 0.07994, 0.1408, 0.08654, 0.09609, 0.2226, 0.3012, 0.1411, 0.2934, 0.1458, 0.2447, 0.2465, 0.6304, 0.1062, 0.5778, 0.249, 0.6073, 0.2462, 0.6535, 0.09317, 0.601, 0.2465, 0.6304, 0.3243, 0.4452, 0.3071, 0.4151, 0.3297, 0.4117, 0.3495, 0.4454, 0.3297, 0.4117, 0.3529, 0.4114, 0.3655, 0.4126, 0.3495, 0.4454, 0.3529, 0.4114, 0.117, 0.7249, 0.1257, 0.8494, 0.0815, 0.8483, 0.01818, 0.6127, 0.0828, 0.6382, 0.01575, 0.626, 0.02344, 0.7207, 0.117, 0.7249, 0.0815, 0.8483, 0.1618, 0.03287, 0.1646, 0.03702, 0.1585, 0.04113, 0.1657, 0.04634, 0.1585, 0.04113, 0.1646, 0.03702, 0.2115, 0.02762, 0.1816, 0.0163, 0.208, 0.01575, 0.2098, 0.06127, 0.3577, 0.06527, 0.2103, 0.1081, 0.2115, 0.02762, 0.2375, 0.02798, 0.2098, 0.06127, 0.2375, 0.02798, 0.3577, 0.06527, 0.2098, 0.06127, 0.4278, 0.05325, 0.4267, 0.0863, 0.3564, 0.03143, 0.368, 0.1142, 0.3577, 0.06527, 0.4316, 0.1321, 0.4871, 0.1476, 0.4902, 0.2467, 0.4316, 0.1321, 0.1204, 0.1061, 0.1058, 0.1186, 0.1011, 0.0836, 0.4917, 0.2926, 0.4564, 0.2938, 0.4902, 0.2467, 0.4564, 0.2938, 0.4917, 0.2926, 0.459, 0.3755, 0.1652, 0.05997, 0.1553, 0.0762, 0.1498, 0.04192, 0.3192, 0.2981, 0.4564, 0.2938, 0.3218, 0.3799, 0.4564, 0.2938, 0.3192, 0.2981, 0.4508, 0.2479, 0.4508, 0.2479, 0.3192, 0.2981, 0.2474, 0.2544, 0.2474, 0.2544, 0.2226, 0.3012, 0.1458, 0.2447, 0.397, 0.8812, 0.3985, 0.8659, 0.4545, 0.8845, 0.3338, 0.5796, 0.3217, 0.6018, 0.3162, 0.5755, 0.3217, 0.6018, 0.353, 0.5895, 0.3387, 0.615, 0.3655, 0.5933, 0.3387, 0.615, 0.353, 0.5895, 0.2907, 0.6589, 0.3387, 0.615, 0.3476, 0.6233, 0.6222, 0.1523, 0.6948, 0.1469, 0.6981, 0.1522, 0.5645, 0.465, 0.5262, 0.2556, 0.5871, 0.2553, 0.6983, 0.0375, 0.6259, 0.04291, 0.6225, 0.03756, 0.6983, 0.0375, 0.6948, 0.1469, 0.6949, 0.04286, 0.6225, 0.03756, 0.6256, 0.1469, 0.6222, 0.1523, 0.6218, 0.3083, 0.6277, 0.2613, 0.6275, 0.3027, 0.6963, 0.2566, 0.6277, 0.2613, 0.6219, 0.2554, 0.6945, 0.3095, 0.6903, 0.2623, 0.6963, 0.2566, 0.6218, 0.3083, 0.689, 0.3038, 0.6945, 0.3095, 0.622, 0.3599, 0.6274, 0.314, 0.6275, 0.3545, 0.6945, 0.3095, 0.6274, 0.314, 0.6218, 0.3083, 0.6945, 0.3095, 0.6871, 0.3555, 0.6887, 0.3151, 0.622, 0.3599, 0.6871, 0.3555, 0.6924, 0.3611, 0.6226, 0.4099, 0.6275, 0.3655, 0.6279, 0.4047, 0.6924, 0.3611, 0.6275, 0.3655, 0.622, 0.3599, 0.69, 0.4108, 0.6867, 0.3665, 0.6924, 0.3611, 0.6226, 0.4099, 0.685, 0.4054, 0.69, 0.4108, 0.69, 0.4108, 0.6279, 0.4152, 0.6226, 0.4099, 0.6881, 0.4581, 0.6847, 0.4159, 0.69, 0.4108, 0.6232, 0.4577, 0.6833, 0.453, 0.6881, 0.4581, 0.6232, 0.4577, 0.6279, 0.4152, 0.6283, 0.4527, 0.8699, 0.709, 0.9235, 0.721, 0.922, 0.7259, 0.2664, 0.906, 0.2845, 0.9432, 0.2799, 0.9473, 0.3375, 0.6981, 0.2986, 0.7159, 0.2937, 0.7106, 0.8641, 0.8524, 0.922, 0.873, 0.9195, 0.8782, 0.8779, 0.6157, 0.8578, 0.6697, 0.8506, 0.6705, 0.2799, 0.9473, 0.3378, 0.9679, 0.3353, 0.9732, 0.2856, 0.8039, 0.3393, 0.8159, 0.3377, 0.8208, 0.8825, 0.7636, 0.8576, 0.8111, 0.8506, 0.8111, 0.9217, 0.6031, 0.8829, 0.621, 0.8779, 0.6157, 0.2982, 0.8585, 0.2734, 0.906, 0.2664, 0.906, 0.9241, 0.7574, 0.8864, 0.7691, 0.8825, 0.7636, 0.3398, 0.8523, 0.3021, 0.864, 0.2982, 0.8585, 0.2937, 0.7106, 0.2736, 0.7646, 0.2664, 0.7654, 0.8506, 0.6705, 0.8737, 0.7047, 0.8699, 0.709, 0.2664, 0.7654, 0.2895, 0.7996, 0.2856, 0.8039, 0.8506, 0.8111, 0.8687, 0.8482, 0.8641, 0.8524, 0.677, 0.5311, 0.6341, 0.5274, 0.6786, 0.5269, 0.9214, 0.2946, 0.9006, 0.2749, 0.9126, 0.273, 0.6976, 0.5369, 0.6786, 0.5269, 0.6996, 0.5322, 0.6844, 0.501, 0.6996, 0.5322, 0.6786, 0.5269, 0.3094, 0.8679, 0.2894, 0.9157, 0.2809, 0.913, 0.9157, 0.7701, 0.9005, 0.78, 0.8936, 0.773, 0.3315, 0.8651, 0.3162, 0.8749, 0.3094, 0.8679, 0.307, 0.7191, 0.2921, 0.7735, 0.2834, 0.771, 0.3021, 0.864, 0.3315, 0.8651, 0.3094, 0.8679, 0.2845, 0.9432, 0.3377, 0.9537, 0.3378, 0.9679, 0.2734, 0.906, 0.2878, 0.9336, 0.2845, 0.9432, 0.3021, 0.864, 0.2809, 0.913, 0.2734, 0.906, 0.8864, 0.7691, 0.9157, 0.7701, 0.8936, 0.773, 0.8687, 0.8482, 0.9219, 0.8588, 0.922, 0.873, 0.8576, 0.8111, 0.8721, 0.8387, 0.8687, 0.8482, 0.8864, 0.7691, 0.8652, 0.8181, 0.8576, 0.8111, 0.9237, 0.611, 0.8912, 0.6242, 0.8829, 0.621, 0.8737, 0.7047, 0.9219, 0.7083, 0.9235, 0.721, 0.8737, 0.7047, 0.8677, 0.6761, 0.8751, 0.6967, 0.8829, 0.621, 0.8677, 0.6761, 0.8578, 0.6697, 0.2895, 0.7996, 0.3376, 0.8033, 0.3393, 0.8159, 0.2895, 0.7996, 0.2834, 0.771, 0.2908, 0.7916, 0.2986, 0.7159, 0.2834, 0.771, 0.2736, 0.7646, 0.3394, 0.7059, 0.307, 0.7191, 0.2986, 0.7159, 0.7492, 0.9392, 0.7372, 0.8873, 0.7492, 0.8873, 0.5258, 0.8979, 0.5777, 0.8858, 0.5777, 0.8979, 0.6092, 0.8858, 0.6213, 0.9378, 0.6092, 0.9378, 0.7056, 0.9392, 0.6936, 0.8873, 0.7056, 0.8873, 0.9145, 0.618, 0.8996, 0.6308, 0.8912, 0.6242, 0.8936, 0.773, 0.8737, 0.8208, 0.8652, 0.8181, 0.2908, 0.7916, 0.3394, 0.7965, 0.3376, 0.8033, 0.2878, 0.9336, 0.3407, 0.9464, 0.3377, 0.9537, 0.8912, 0.6242, 0.8763, 0.6786, 0.8677, 0.6761, 0.8721, 0.8387, 0.9249, 0.8515, 0.9219, 0.8588, 0.3303, 0.7129, 0.3153, 0.7257, 0.307, 0.7191, 0.2809, 0.913, 0.2927, 0.926, 0.2878, 0.9336, 0.8751, 0.6967, 0.9237, 0.7016, 0.9219, 0.7083, 0.8721, 0.8387, 0.8737, 0.8208, 0.8769, 0.8311, 0.2834, 0.771, 0.2953, 0.7839, 0.2908, 0.7916, 0.8677, 0.6761, 0.8796, 0.689, 0.8751, 0.6967, 0.9184, 0.2144, 0.9209, 0.1801, 0.9332, 0.1849, 0.8907, 0.3769, 0.9078, 0.4411, 0.8732, 0.385, 0.8732, 0.385, 0.8754, 0.3244, 0.8907, 0.3769, 0.9045, 0.2099, 0.8831, 0.1492, 0.9209, 0.1801, 0.8971, 0.2131, 0.8613, 0.1494, 0.9045, 0.2099, 0.8949, 0.2713, 0.8264, 0.2103, 0.8971, 0.2131, 0.9045, 0.2099, 0.8949, 0.2713, 0.8971, 0.2131, 0.854, 0.3135, 0.8754, 0.3244, 0.8557, 0.3205, 0.8613, 0.1494, 0.8813, 0.1444, 0.8831, 0.1492, 0.9015, 0.1436, 0.8815, 0.1444, 0.9008, 0.1411, 0.8964, 0.3331, 0.8756, 0.3245, 0.8786, 0.3196, 0.9287, 0.3411, 0.8786, 0.3196, 0.9116, 0.2986, 0.9209, 0.1801, 0.9015, 0.1436, 0.9322, 0.1328, 0.9322, 0.1328, 0.9008, 0.1411, 0.9301, 0.1278, 0.9116, 0.2986, 0.854, 0.3135, 0.9006, 0.2749, 0.8991, 0.1093, 0.8638, 0.1442, 0.8852, 0.1009, 0.9006, 0.2749, 0.8507, 0.3096, 0.8949, 0.2713, 0.9301, 0.1278, 0.8815, 0.1444, 0.8991, 0.1093, 0.9273, 0.3466, 0.8964, 0.3331, 0.9287, 0.3411, 0.9273, 0.3466, 0.9253, 0.4301, 0.8907, 0.3769, 0.8852, 0.1009, 0.9213, 0.07485, 0.8991, 0.1093, 0.9654, 0.02278, 0.9523, 0.08285, 0.9135, 0.06194, 0.1498, 0.04192, 0.1653, 0.0592, 0.1652, 0.05997, 0.1556, 0.03725, 0.1618, 0.03287, 0.1585, 0.04113, 0.172, 0.04235, 0.1657, 0.04634, 0.1646, 0.03702, 0.2375, 0.02798, 0.2115, 0.02762, 0.208, 0.01575, 0.05133, 0.7004, 0.117, 0.7249, 0.02344, 0.7207, 0.2665, 0.5929, 0.2755, 0.627, 0.249, 0.6073, 0.3162, 0.5755, 0.3217, 0.6018, 0.2665, 0.5929, 0.4316, 0.1321, 0.4267, 0.0863, 0.4871, 0.1476, 0.297, 0.4242, 0.2995, 0.4471, 0.2917, 0.4477, 0.2467, 0.5982, 0.2665, 0.5929, 0.249, 0.6073, 0.3076, 0.5702, 0.2665, 0.5929, 0.2643, 0.5852, 0.2467, 0.5982, 0.1062, 0.5778, 0.1107, 0.5704, 0.08569, 0.5656, 0.09876, 0.5302, 0.1067, 0.5333, 0.3076, 0.5702, 0.2995, 0.4471, 0.3162, 0.5755, 0.08569, 0.5656, 0.1062, 0.5778, 0.05359, 0.5682, 0.297, 0.4242, 0.2213, 0.4259, 0.3071, 0.4151, 0.1257, 0.7022, 0.117, 0.7249, 0.05133, 0.7004, 0.6114, 0.5342, 0.5873, 0.5691, 0.5812, 0.5183, 0.559, 0.5478, 0.5812, 0.5183, 0.5873, 0.5691, 0.6013, 0.5046, 0.6114, 0.5342, 0.5812, 0.5183, 0.5258, 0.1521, 0.5263, 0.03712, 0.5882, 0.03738, 0.3626, 0.4458, 0.3655, 0.5933, 0.353, 0.5895, 0.5882, 0.03738, 0.6225, 0.03756, 0.6222, 0.1523, 0.6138, 0.5384, 0.6114, 0.5342, 0.6341, 0.5274, 0.7926, 0.1526, 0.7306, 0.1526, 0.7306, 0.0375, 0.4769, 0.9586, 0.4533, 0.952, 0.4545, 0.8845, 0.085, 0.8813, 0.085, 0.9834, 0.07794, 0.9724, 0.6269, 0.501, 0.6844, 0.501, 0.6786, 0.5269, 0.6963, 0.2566, 0.7288, 0.2576, 0.6945, 0.3095, 0.7288, 0.2576, 0.7167, 0.4611, 0.6924, 0.3611, 0.6945, 0.3095, 0.7288, 0.2576, 0.6924, 0.3611, 0.7167, 0.4611, 0.6881, 0.4581, 0.69, 0.4108, 0.6881, 0.4581, 0.6844, 0.501, 0.6269, 0.501, 0.7074, 0.5027, 0.7167, 0.4611, 0.7764, 0.4774, 0.6269, 0.501, 0.6341, 0.5274, 0.6114, 0.5342, 0.9126, 0.273, 0.9006, 0.2749, 0.9045, 0.2099, 0.753, 0.5329, 0.7298, 0.5608, 0.6996, 0.5322, 0.01575, 0.8809, 0.02281, 0.892, 0.02272, 0.9718, 0.9332, 0.1849, 0.9209, 0.1801, 0.9322, 0.1328, 0.08517, 0.6251, 0.2462, 0.6535, 0.2462, 0.6665, 0.2098, 0.06127, 0.1652, 0.05997, 0.1653, 0.0592, 0.3495, 0.4454, 0.353, 0.5895, 0.3338, 0.5796, 0.7288, 0.2576, 0.6963, 0.2566, 0.6981, 0.1522, 0.7167, 0.4611, 0.7288, 0.2576, 0.7908, 0.2609, 0.6232, 0.4577, 0.592, 0.4603, 0.6226, 0.4099, 0.592, 0.4603, 0.5871, 0.2553, 0.622, 0.3599, 0.6226, 0.4099, 0.592, 0.4603, 0.622, 0.3599, 0.5871, 0.2553, 0.6219, 0.2554, 0.6218, 0.3083, 0.7306, 0.1526, 0.6981, 0.1522, 0.6983, 0.0375, 0.6219, 0.2554, 0.6222, 0.1523, 0.6981, 0.1522, 0.5875, 0.1521, 0.6222, 0.1523, 0.6219, 0.2554, 0.5262, 0.2556, 0.5258, 0.1521, 0.5875, 0.1521, 0.1854, 0.8521, 0.1687, 0.8294, 0.2077, 0.8008, 0.177, 0.6981, 0.2349, 0.7172, 0.2163, 0.7363, 0.1694, 0.7233, 0.2163, 0.7363, 0.2011, 0.7867, 0.2011, 0.7867, 0.2077, 0.8008, 0.1919, 0.8019, 0.2163, 0.7363, 0.2349, 0.7172, 0.2349, 0.8158, 0.2349, 0.8158, 0.2077, 0.8008, 0.2011, 0.7867, 0.4448, 0.4184, 0.4397, 0.4415, 0.4301, 0.438, 0.1578, 0.7774, 0.2011, 0.7867, 0.1869, 0.7862, 0.1687, 0.8294, 0.1672, 0.8273, 0.1935, 0.808, 0.4397, 0.4415, 0.439, 0.4472, 0.4289, 0.4483, 0.4053, 0.4114, 0.4346, 0.4162, 0.4301, 0.438, 0.4749, 0.4236, 0.4717, 0.4451, 0.4397, 0.4415, 0.4289, 0.4483, 0.4265, 0.494, 0.397, 0.4931, 0.4016, 0.4336, 0.4301, 0.438, 0.4289, 0.4483, 0.4717, 0.4451, 0.4711, 0.4503, 0.439, 0.4472, 0.4687, 0.496, 0.4688, 0.5042, 0.4366, 0.5048, 0.439, 0.4472, 0.4711, 0.4503, 0.4687, 0.496, 0.439, 0.4472, 0.4362, 0.4961, 0.4265, 0.494, 0.397, 0.507, 0.4269, 0.5066, 0.4328, 0.618, 0.4362, 0.4961, 0.4366, 0.5048, 0.4269, 0.5066, 0.397, 0.4931, 0.4265, 0.494, 0.4269, 0.5066, 0.4744, 0.6153, 0.4749, 0.6251, 0.4451, 0.6266, 0.4366, 0.5048, 0.4688, 0.5042, 0.4744, 0.6153, 0.4269, 0.5066, 0.4366, 0.5048, 0.443, 0.6169, 0.7926, 0.0375, 0.7306, 0.0375, 0.7795, 0.01576, 0.2862, 0.6464, 0.2755, 0.627, 0.3217, 0.6018, 0.2462, 0.6535, 0.2465, 0.6304, 0.2755, 0.627, 0.3243, 0.4452, 0.3338, 0.5796, 0.3162, 0.5755, 0.08517, 0.6251, 0.01818, 0.6127, 0.03025, 0.5894, 0.09317, 0.601, 0.03025, 0.5894, 0.05359, 0.5682, 0.2462, 0.6535, 0.2862, 0.6464, 0.2907, 0.6589, 0.8241, 0.5531, 0.8241, 0.4726, 0.8796, 0.4726, 0.085, 0.9834, 0.01575, 0.983, 0.02272, 0.9718, 0.085, 0.8813, 0.07804, 0.8925, 0.02281, 0.892, 0.8907, 0.3769, 0.8756, 0.3245, 0.8953, 0.3356, 0.592, 0.4603, 0.6232, 0.4577, 0.6269, 0.501, 0.8991, 0.1093, 0.9213, 0.07485, 0.9523, 0.08285, 0.7074, 0.5027, 0.6844, 0.501, 0.6881, 0.4581, 0.5873, 0.5691, 0.6114, 0.5342, 0.6138, 0.5384, 0.7298, 0.5608, 0.7264, 0.5643, 0.6976, 0.5369, 0.9394, 0.3366, 0.9287, 0.3411, 0.9116, 0.2986, 0.6013, 0.5046, 0.5812, 0.5183, 0.5645, 0.465, 0.1743, 0.8999, 0.2233, 0.8994, 0.2233, 0.9142, 0.2228, 0.8836, 0.2233, 0.8994, 0.1743, 0.8999, 0.1697, 0.9157, 0.2233, 0.9142, 0.2147, 0.9221, 0.2323, 0.9209, 0.2233, 0.9142, 0.2233, 0.8994, 0.2146, 0.9283, 0.1774, 0.9274, 0.1786, 0.9219, 0.2277, 0.9206, 0.2183, 0.9272, 0.2147, 0.9221, 0.1666, 0.9231, 0.1697, 0.9157, 0.1786, 0.9219, 0.4102, 0.8878, 0.4431, 0.8886, 0.4302, 0.9044, 0.4075, 0.9714, 0.4055, 0.9587, 0.4533, 0.952, 0.4055, 0.9587, 0.417, 0.9523, 0.443, 0.9487, 0.397, 0.8812, 0.4102, 0.8878, 0.417, 0.9523, 0.4545, 0.8845, 0.4431, 0.8886, 0.4102, 0.8878, 0.4533, 0.952, 0.443, 0.9487, 0.4431, 0.8886, 0.425, 0.924, 0.4256, 0.9033, 0.4302, 0.9044, 0.443, 0.9487, 0.417, 0.9523, 0.425, 0.924, 0.4431, 0.8886, 0.443, 0.9487, 0.4316, 0.9242, 0.4102, 0.8878, 0.4256, 0.9033, 0.425, 0.924, 0.2465, 0.6304, 0.09317, 0.601, 0.1062, 0.5778, 0.2462, 0.6535, 0.08517, 0.6251, 0.09317, 0.601, 0.3243, 0.4452, 0.2995, 0.4471, 0.3071, 0.4151, 0.3495, 0.4454, 0.3243, 0.4452, 0.3297, 0.4117, 0.3655, 0.4126, 0.3626, 0.4458, 0.3495, 0.4454, 0.01818, 0.6127, 0.08517, 0.6251, 0.0828, 0.6382, 0.3217, 0.6018, 0.3338, 0.5796, 0.353, 0.5895, 0.3655, 0.5933, 0.3476, 0.6233, 0.3387, 0.615, 0.2907, 0.6589, 0.2862, 0.6464, 0.3387, 0.615, 0.6222, 0.1523, 0.6256, 0.1469, 0.6948, 0.1469, 0.6983, 0.0375, 0.6949, 0.04286, 0.6259, 0.04291, 0.6983, 0.0375, 0.6981, 0.1522, 0.6948, 0.1469, 0.6225, 0.03756, 0.6259, 0.04291, 0.6256, 0.1469, 0.6218, 0.3083, 0.6219, 0.2554, 0.6277, 0.2613, 0.6963, 0.2566, 0.6903, 0.2623, 0.6277, 0.2613, 0.6945, 0.3095, 0.689, 0.3038, 0.6903, 0.2623, 0.6218, 0.3083, 0.6275, 0.3027, 0.689, 0.3038, 0.622, 0.3599, 0.6218, 0.3083, 0.6274, 0.314, 0.6945, 0.3095, 0.6887, 0.3151, 0.6274, 0.314, 0.6945, 0.3095, 0.6924, 0.3611, 0.6871, 0.3555, 0.622, 0.3599, 0.6275, 0.3545, 0.6871, 0.3555, 0.6226, 0.4099, 0.622, 0.3599, 0.6275, 0.3655, 0.6924, 0.3611, 0.6867, 0.3665, 0.6275, 0.3655, 0.69, 0.4108, 0.685, 0.4054, 0.6867, 0.3665, 0.6226, 0.4099, 0.6279, 0.4047, 0.685, 0.4054, 0.69, 0.4108, 0.6847, 0.4159, 0.6279, 0.4152, 0.6881, 0.4581, 0.6833, 0.453, 0.6847, 0.4159, 0.6232, 0.4577, 0.6283, 0.4527, 0.6833, 0.453, 0.6232, 0.4577, 0.6226, 0.4099, 0.6279, 0.4152, 0.8699, 0.709, 0.8737, 0.7047, 0.9235, 0.721, 0.2664, 0.906, 0.2734, 0.906, 0.2845, 0.9432, 0.3375, 0.6981, 0.3394, 0.7059, 0.2986, 0.7159, 0.8641, 0.8524, 0.8687, 0.8482, 0.922, 0.873, 0.8779, 0.6157, 0.8829, 0.621, 0.8578, 0.6697, 0.2799, 0.9473, 0.2845, 0.9432, 0.3378, 0.9679, 0.2856, 0.8039, 0.2895, 0.7996, 0.3393, 0.8159, 0.8825, 0.7636, 0.8864, 0.7691, 0.8576, 0.8111, 0.9217, 0.6031, 0.9237, 0.611, 0.8829, 0.621, 0.2982, 0.8585, 0.3021, 0.864, 0.2734, 0.906, 0.9241, 0.7574, 0.9249, 0.7648, 0.8864, 0.7691, 0.3398, 0.8523, 0.3407, 0.8597, 0.3021, 0.864, 0.2937, 0.7106, 0.2986, 0.7159, 0.2736, 0.7646, 0.8506, 0.6705, 0.8578, 0.6697, 0.8737, 0.7047, 0.2664, 0.7654, 0.2736, 0.7646, 0.2895, 0.7996, 0.8506, 0.8111, 0.8576, 0.8111, 0.8687, 0.8482, 0.677, 0.5311, 0.635, 0.5314, 0.6341, 0.5274, 0.9214, 0.2946, 0.9116, 0.2986, 0.9006, 0.2749, 0.6976, 0.5369, 0.677, 0.5311, 0.6786, 0.5269, 0.6844, 0.501, 0.7074, 0.5027, 0.6996, 0.5322, 0.3094, 0.8679, 0.3162, 0.8749, 0.2894, 0.9157, 0.9157, 0.7701, 0.9125, 0.7786, 0.9005, 0.78, 0.3315, 0.8651, 0.3283, 0.8735, 0.3162, 0.8749, 0.307, 0.7191, 0.3153, 0.7257, 0.2921, 0.7735, 0.3021, 0.864, 0.3407, 0.8597, 0.3315, 0.8651, 0.2845, 0.9432, 0.2878, 0.9336, 0.3377, 0.9537, 0.2734, 0.906, 0.2809, 0.913, 0.2878, 0.9336, 0.3021, 0.864, 0.3094, 0.8679, 0.2809, 0.913, 0.8864, 0.7691, 0.9249, 0.7648, 0.9157, 0.7701, 0.8687, 0.8482, 0.8721, 0.8387, 0.9219, 0.8588, 0.8576, 0.8111, 0.8652, 0.8181, 0.8721, 0.8387, 0.8864, 0.7691, 0.8936, 0.773, 0.8652, 0.8181, 0.9237, 0.611, 0.9145, 0.618, 0.8912, 0.6242, 0.8737, 0.7047, 0.8751, 0.6967, 0.9219, 0.7083, 0.8737, 0.7047, 0.8578, 0.6697, 0.8677, 0.6761, 0.8829, 0.621, 0.8912, 0.6242, 0.8677, 0.6761, 0.2895, 0.7996, 0.2908, 0.7916, 0.3376, 0.8033, 0.2895, 0.7996, 0.2736, 0.7646, 0.2834, 0.771, 0.2986, 0.7159, 0.307, 0.7191, 0.2834, 0.771, 0.3394, 0.7059, 0.3303, 0.7129, 0.307, 0.7191, 0.7492, 0.9392, 0.7372, 0.9392, 0.7372, 0.8873, 0.5258, 0.8979, 0.5258, 0.8858, 0.5777, 0.8858, 0.6092, 0.8858, 0.6213, 0.8858, 0.6213, 0.9378, 0.7056, 0.9392, 0.6936, 0.9392, 0.6936, 0.8873, 0.9145, 0.618, 0.9123, 0.6276, 0.8996, 0.6308, 0.8936, 0.773, 0.9005, 0.78, 0.8737, 0.8208, 0.2908, 0.7916, 0.2953, 0.7839, 0.3394, 0.7965, 0.2878, 0.9336, 0.2927, 0.926, 0.3407, 0.9464, 0.8912, 0.6242, 0.8996, 0.6308, 0.8763, 0.6786, 0.8721, 0.8387, 0.8769, 0.8311, 0.9249, 0.8515, 0.3303, 0.7129, 0.3281, 0.7225, 0.3153, 0.7257, 0.2809, 0.913, 0.2894, 0.9157, 0.2927, 0.926, 0.8751, 0.6967, 0.8796, 0.689, 0.9237, 0.7016, 0.8721, 0.8387, 0.8652, 0.8181, 0.8737, 0.8208, 0.2834, 0.771, 0.2921, 0.7735, 0.2953, 0.7839, 0.8677, 0.6761, 0.8763, 0.6786, 0.8796, 0.689, 0.9184, 0.2144, 0.9045, 0.2099, 0.9209, 0.1801, 0.8907, 0.3769, 0.9253, 0.4301, 0.9078, 0.4411, 0.8732, 0.385, 0.8557, 0.3205, 0.8754, 0.3244, 0.9045, 0.2099, 0.8613, 0.1494, 0.8831, 0.1492, 0.8971, 0.2131, 0.8552, 0.1537, 0.8613, 0.1494, 0.8949, 0.2713, 0.8241, 0.2685, 0.8264, 0.2103, 0.9045, 0.2099, 0.9006, 0.2749, 0.8949, 0.2713, 0.854, 0.3135, 0.8785, 0.3195, 0.8754, 0.3244, 0.8613, 0.1494, 0.8638, 0.1442, 0.8813, 0.1444, 0.9015, 0.1436, 0.8832, 0.1491, 0.8815, 0.1444, 0.8964, 0.3331, 0.8953, 0.3356, 0.8756, 0.3245, 0.9287, 0.3411, 0.8964, 0.3331, 0.8786, 0.3196, 0.9209, 0.1801, 0.8832, 0.1491, 0.9015, 0.1436, 0.9322, 0.1328, 0.9015, 0.1436, 0.9008, 0.1411, 0.9116, 0.2986, 0.8785, 0.3195, 0.854, 0.3135, 0.8991, 0.1093, 0.8813, 0.1444, 0.8638, 0.1442, 0.9006, 0.2749, 0.854, 0.3135, 0.8507, 0.3096, 0.9301, 0.1278, 0.9008, 0.1411, 0.8815, 0.1444, 0.9273, 0.3466, 0.8953, 0.3356, 0.8964, 0.3331, 0.9273, 0.3466, 0.9654, 0.4029, 0.9253, 0.4301, 0.8852, 0.1009, 0.9135, 0.06194, 0.9213, 0.07485, 0.9523, 0.08285, 0.9213, 0.07485, 0.9135, 0.06194, 0.9135, 0.06194, 0.9216, 0.02468, 0.9654, 0.02278, 0.9216, 0.02468, 0.9332, 0.01575, 0.9654, 0.02278, 0.1498, 0.04192, 0.1585, 0.04113, 0.1653, 0.0592, 0.297, 0.4242, 0.3071, 0.4151, 0.2995, 0.4471, 0.2467, 0.5982, 0.2603, 0.5865, 0.2665, 0.5929, 0.3076, 0.5702, 0.3162, 0.5755, 0.2665, 0.5929, 0.2467, 0.5982, 0.249, 0.6073, 0.1062, 0.5778, 0.08569, 0.5656, 0.05359, 0.5682, 0.09876, 0.5302, 0.3076, 0.5702, 0.2917, 0.4477, 0.2995, 0.4471, 0.08569, 0.5656, 0.1107, 0.5704, 0.1062, 0.5778, 0.297, 0.4242, 0.2235, 0.4335, 0.2213, 0.4259])
me_cube.materials.append(mat_material)
me_cube.materials.append(mat_x)
me_cube.materials.append(mat_001)
me_cube.materials.append(mat_002)
me_cube.materials.append(mat_006)
me_cube.materials.append(mat_006)
me_cube.materials.append(mat_material)
me_cube.use_mirror_vertex_groups = False
me_cube.update()
me_cube_002 = bpy.data.meshes.new('Cube.002')
me_cube_002.from_pydata([(0.0, -0.05206, 0.06053), (0.0, -0.2062, 0.06053), (0.02139, -0.2062, 0.06053), (0.02139, -0.05206, 0.06053), (0.02139, -0.2062, -0.08093), (0.02139, -0.2062, 0.1277), (0.02139, -0.07964, -0.08093), (0.02139, 0.003801, 0.1277), (0.0, -0.07964, -0.08093), (0.0, 0.003801, 0.1277), (0.0, -0.2062, -0.08093), (0.0, -0.2062, 0.1277), (0.02139, -0.07591, -0.00711), (0.02139, -0.2062, -0.00711), (0.0, -0.2062, -0.00711), (0.0, -0.07591, -0.00711)], [], [(12, 2, 13), (9, 3, 0), (3, 5, 2), (15, 1, 0), (6, 10, 8), (0, 11, 9), (9, 5, 7), (15, 6, 8), (5, 1, 2), (2, 14, 13), (0, 12, 15), (13, 10, 4), (8, 14, 15), (6, 13, 4), (12, 3, 2), (9, 7, 3), (3, 7, 5), (15, 14, 1), (6, 4, 10), (0, 1, 11), (9, 11, 5), (15, 12, 6), (5, 11, 1), (2, 1, 14), (0, 3, 12), (13, 14, 10), (8, 10, 14), (6, 12, 13)])
_uv = me_cube_002.uv_layers.new(name='UVMap')
_uv.uv.foreach_set('vector', [0.9804, 0.6555, 0.9757, 0.6258, 0.9702, 0.6862, 0.9807, 0.5451, 0.9842, 0.6021, 0.9755, 0.6029, 0.9842, 0.6021, 0.9799, 0.5824, 0.9757, 0.6258, 0.9752, 0.6545, 0.9806, 0.6265, 0.9755, 0.6029, 0.9604, 0.6969, 0.9752, 0.722, 0.9552, 0.7016, 0.9755, 0.6029, 0.9804, 0.5788, 0.9807, 0.5451, 0.9807, 0.5451, 0.9799, 0.5824, 0.9792, 0.5578, 0.9752, 0.6545, 0.9817, 0.7087, 0.9552, 0.7016, 0.9799, 0.5824, 0.9806, 0.6265, 0.9757, 0.6258, 0.9757, 0.6258, 0.9814, 0.6853, 0.9702, 0.6862, 0.9755, 0.6029, 0.9804, 0.6555, 0.9752, 0.6545, 0.9702, 0.6862, 0.9752, 0.722, 0.9842, 0.7259, 0.9552, 0.7016, 0.9814, 0.6853, 0.9752, 0.6545, 0.9817, 0.7087, 0.9702, 0.6862, 0.9842, 0.7259, 0.9804, 0.6555, 0.9842, 0.6021, 0.9757, 0.6258, 0.9807, 0.5451, 0.9792, 0.5578, 0.9842, 0.6021, 0.9842, 0.6021, 0.9792, 0.5578, 0.9799, 0.5824, 0.9752, 0.6545, 0.9814, 0.6853, 0.9806, 0.6265, 0.9604, 0.6969, 0.9842, 0.7259, 0.9752, 0.722, 0.9755, 0.6029, 0.9806, 0.6265, 0.9804, 0.5788, 0.9807, 0.5451, 0.9804, 0.5788, 0.9799, 0.5824, 0.9752, 0.6545, 0.9804, 0.6555, 0.9817, 0.7087, 0.9799, 0.5824, 0.9804, 0.5788, 0.9806, 0.6265, 0.9757, 0.6258, 0.9806, 0.6265, 0.9814, 0.6853, 0.9755, 0.6029, 0.9842, 0.6021, 0.9804, 0.6555, 0.9702, 0.6862, 0.9814, 0.6853, 0.9752, 0.722, 0.9552, 0.7016, 0.9752, 0.722, 0.9814, 0.6853, 0.9817, 0.7087, 0.9804, 0.6555, 0.9702, 0.6862])
me_cube_002.materials.append(mat_006)
me_cube_002.use_mirror_vertex_groups = False
me_cube_002.update()
me_cube_003 = bpy.data.meshes.new('Cube.003')
me_cube_003.from_pydata([(0.1368, -0.5566, 0.4197), (0.1368, -0.6453, 0.0478), (0.0, -0.5566, 0.4197), (0.0, -0.6453, 0.0478), (0.1707, -0.5684, 0.118), (0.1707, -0.5126, 0.3507), (0.09874, -0.6314, 0.3691), (0.09874, -0.756, 0.09658), (0.0, -0.756, 0.09658), (0.0, -0.6314, 0.3691), (0.1368, -0.6009, 0.2338), (0.09874, -0.6413, 0.2328), (0.0, -0.6413, 0.2328), (0.1707, -0.3038, 0.1231), (0.0, -0.5566, 0.4197), (0.0, -0.5684, 0.118), (0.1707, -0.2479, 0.3507), (0.0, -0.6453, 0.0478), (0.1707, -0.1983, 0.1561), (0.1707, -0.1723, 0.3507), (0.1975, -0.5421, 0.1185), (0.1975, -0.3275, 0.1226), (0.1975, -0.2716, 0.3507), (0.1975, -0.4863, 0.3507), (0.1975, -0.4876, 0.1242), (0.1975, -0.5147, 0.1236), (0.1975, -0.4215, 0.1254), (0.1975, -0.4485, 0.1249), (0.1975, -0.3553, 0.1267), (0.1975, -0.3823, 0.1262), (0.1975, -0.3286, 0.3461), (0.1975, -0.3017, 0.3461), (0.1975, -0.3948, 0.3461), (0.1975, -0.3679, 0.3461), (0.1975, -0.461, 0.3461), (0.1975, -0.4341, 0.3461), (0.1975, -0.3883, 0.1214), (0.1975, -0.3517, 0.1221), (0.1975, -0.4544, 0.1202), (0.1975, -0.4178, 0.1209), (0.1975, -0.5206, 0.1189), (0.1975, -0.484, 0.1196), (0.1975, -0.2958, 0.3507), (0.1975, -0.3323, 0.3507), (0.1975, -0.362, 0.3507), (0.1975, -0.3985, 0.3507), (0.1975, -0.4282, 0.3507), (0.1975, -0.4646, 0.3507), (0.1807, -0.3823, 0.1262), (0.1807, -0.3553, 0.1267), (0.1807, -0.4485, 0.1249), (0.1807, -0.4215, 0.1254), (0.1807, -0.5147, 0.1236), (0.1807, -0.4876, 0.1242), (0.1807, -0.3017, 0.3461), (0.1807, -0.3286, 0.3461), (0.1807, -0.3679, 0.3461), (0.1807, -0.3948, 0.3461), (0.1807, -0.4341, 0.3461), (0.1807, -0.461, 0.3461), (0.0, -0.5126, 0.3507), (0.0, -0.3038, 0.1231), (0.0, -0.2479, 0.3507), (0.0, -0.1983, 0.1561), (0.0, -0.1723, 0.3507)], [], [(3, 7, 8), (6, 12, 11), (10, 6, 11), (2, 6, 0), (1, 11, 7), (11, 8, 7), (18, 64, 19), (18, 16, 13), (21, 42, 37), (48, 30, 29), (40, 23, 20), (29, 43, 36), (36, 44, 39), (43, 16, 44), (35, 53, 24), (32, 56, 33), (26, 50, 27), (33, 51, 26), (31, 49, 28), (38, 46, 41), (41, 4, 38), (31, 37, 42), (29, 37, 28), (27, 45, 38), (33, 39, 44), (27, 39, 26), (25, 47, 40), (35, 41, 46), (25, 41, 24), (55, 49, 54), (31, 43, 30), (33, 45, 32), (35, 47, 34), (57, 51, 56), (27, 57, 32), (25, 59, 34), (13, 22, 21), (24, 52, 25), (34, 58, 35), (59, 53, 58), (28, 48, 29), (30, 54, 31), (10, 4, 5), (4, 61, 13), (0, 60, 14), (19, 62, 16), (13, 63, 18), (16, 60, 5), (1, 15, 4), (20, 5, 4), (3, 1, 7), (6, 9, 12), (10, 0, 6), (2, 9, 6), (1, 10, 11), (11, 12, 8), (18, 63, 64), (18, 19, 16), (21, 22, 42), (48, 55, 30), (40, 47, 23), (29, 30, 43), (36, 43, 44), (22, 16, 42), (16, 5, 44), (42, 16, 43), (5, 23, 47), (46, 45, 5), (45, 44, 5), (5, 47, 46), (35, 58, 53), (32, 57, 56), (26, 51, 50), (33, 56, 51), (31, 54, 49), (38, 45, 46), (20, 4, 40), (4, 13, 38), (40, 4, 41), (13, 21, 37), (36, 39, 13), (39, 38, 13), (13, 37, 36), (31, 28, 37), (29, 36, 37), (27, 32, 45), (33, 26, 39), (27, 38, 39), (25, 34, 47), (35, 24, 41), (25, 40, 41), (55, 48, 49), (31, 42, 43), (33, 44, 45), (35, 46, 47), (57, 50, 51), (27, 50, 57), (25, 52, 59), (13, 16, 22), (24, 53, 52), (34, 59, 58), (59, 52, 53), (28, 49, 48), (30, 55, 54), (5, 0, 10), (10, 1, 4), (4, 15, 61), (0, 5, 60), (19, 64, 62), (13, 61, 63), (16, 62, 60), (1, 17, 15), (20, 23, 5)])
me_cube_003.polygons.foreach_set('material_index', [0, 0, 0, 0, 0, 0, 0, 0, 1, 1, 1, 1, 1, 1, 1, 1, 1, 1, 1, 1, 1, 1, 1, 1, 1, 1, 1, 1, 1, 4, 1, 1, 1, 4, 1, 1, 1, 1, 1, 4, 1, 1, 0, 1, 0, 0, 0, 1, 0, 1, 0, 0, 0, 0, 0, 0, 0, 0, 1, 1, 1, 1, 1, 1, 1, 1, 1, 1, 1, 1, 1, 1, 1, 1, 1, 1, 1, 1, 1, 1, 1, 1, 1, 1, 1, 1, 1, 1, 1, 1, 1, 4, 1, 1, 1, 4, 1, 1, 1, 1, 1, 4, 1, 1, 0, 0, 1, 0, 0, 0, 1, 0, 1])
_uv = me_cube_003.uv_layers.new(name='UVMap')
_uv.uv.foreach_set('vector', [0.5443, 0.6216, 0.5593, 0.673, 0.5258, 0.6715, 0.5841, 0.7823, 0.5407, 0.7377, 0.5805, 0.7309, 0.604, 0.7321, 0.5841, 0.7823, 0.5805, 0.7309, 0.5611, 0.8266, 0.5841, 0.7823, 0.6125, 0.8061, 0.5966, 0.6529, 0.5805, 0.7309, 0.5593, 0.673, 0.5805, 0.7309, 0.5258, 0.6715, 0.5593, 0.673, 0.434, 0.7181, 0.4936, 0.7945, 0.4292, 0.7669, 0.434, 0.7181, 0.397, 0.7782, 0.4092, 0.6827, 0.717, 0.7629, 0.7153, 0.6939, 0.7247, 0.764, 0.7358, 0.7572, 0.7353, 0.6964, 0.7398, 0.7629, 0.7989, 0.7689, 0.8003, 0.6986, 0.8065, 0.7691, 0.7398, 0.7629, 0.7364, 0.695, 0.7416, 0.7649, 0.7416, 0.7649, 0.7463, 0.695, 0.7514, 0.766, 0.7364, 0.695, 0.6936, 0.6813, 0.7463, 0.695, 0.7766, 0.6991, 0.7846, 0.7593, 0.7815, 0.7663, 0.7639, 0.6974, 0.7535, 0.7036, 0.7481, 0.6972, 0.7525, 0.7647, 0.7631, 0.7585, 0.7687, 0.7651, 0.7481, 0.6972, 0.7558, 0.7575, 0.7525, 0.7647, 0.7172, 0.6962, 0.7287, 0.7562, 0.7257, 0.7627, 0.7705, 0.7672, 0.7748, 0.697, 0.7803, 0.7675, 0.7803, 0.7675, 0.8191, 0.7814, 0.7705, 0.7672, 0.7172, 0.6962, 0.7247, 0.764, 0.7153, 0.6939, 0.7398, 0.7629, 0.7247, 0.764, 0.7257, 0.7627, 0.7687, 0.7651, 0.7651, 0.696, 0.7705, 0.7672, 0.7481, 0.6972, 0.7514, 0.766, 0.7463, 0.695, 0.7687, 0.7651, 0.7514, 0.766, 0.7525, 0.7647, 0.7972, 0.7667, 0.7934, 0.6977, 0.7989, 0.7689, 0.7766, 0.6991, 0.7803, 0.7675, 0.7748, 0.697, 0.7972, 0.7667, 0.7803, 0.7675, 0.7815, 0.7663, 0.9665, 0.8815, 0.9564, 0.9661, 0.9564, 0.8791, 0.7172, 0.6962, 0.7364, 0.695, 0.7353, 0.6964, 0.7481, 0.6972, 0.7651, 0.696, 0.7639, 0.6974, 0.7766, 0.6991, 0.7934, 0.6977, 0.7923, 0.699, 0.9665, 0.7598, 0.9564, 0.8449, 0.9564, 0.7574, 0.7687, 0.7651, 0.7607, 0.7045, 0.7639, 0.6974, 0.7972, 0.7667, 0.7891, 0.7062, 0.7923, 0.699, 0.7038, 0.773, 0.7067, 0.6939, 0.717, 0.7629, 0.7815, 0.7663, 0.7917, 0.7603, 0.7972, 0.7667, 0.7923, 0.699, 0.782, 0.7054, 0.7766, 0.6991, 0.9212, 0.4751, 0.9112, 0.5606, 0.9112, 0.4726, 0.7257, 0.7627, 0.7358, 0.7572, 0.7398, 0.7629, 0.7353, 0.6964, 0.7232, 0.7035, 0.7172, 0.6962, 0.604, 0.7321, 0.6275, 0.6862, 0.6361, 0.7818, 0.8191, 0.7814, 0.6984, 0.8473, 0.7038, 0.773, 0.6125, 0.8061, 0.6621, 0.8419, 0.6332, 0.8543, 0.4292, 0.7669, 0.4695, 0.8344, 0.397, 0.7782, 0.4092, 0.6827, 0.4936, 0.7024, 0.434, 0.7181, 0.6936, 0.6813, 0.8191, 0.6099, 0.8147, 0.6881, 0.5966, 0.6529, 0.6621, 0.6242, 0.6275, 0.6862, 0.8065, 0.7691, 0.8147, 0.6881, 0.8191, 0.7814, 0.5443, 0.6216, 0.5966, 0.6529, 0.5593, 0.673, 0.5841, 0.7823, 0.5492, 0.7915, 0.5407, 0.7377, 0.604, 0.7321, 0.6125, 0.8061, 0.5841, 0.7823, 0.5611, 0.8266, 0.5492, 0.7915, 0.5841, 0.7823, 0.5966, 0.6529, 0.604, 0.7321, 0.5805, 0.7309, 0.5805, 0.7309, 0.5407, 0.7377, 0.5258, 0.6715, 0.434, 0.7181, 0.4936, 0.7024, 0.4936, 0.7945, 0.434, 0.7181, 0.4292, 0.7669, 0.397, 0.7782, 0.717, 0.7629, 0.7067, 0.6939, 0.7153, 0.6939, 0.7358, 0.7572, 0.7303, 0.7046, 0.7353, 0.6964, 0.7989, 0.7689, 0.7934, 0.6977, 0.8003, 0.6986, 0.7398, 0.7629, 0.7353, 0.6964, 0.7364, 0.695, 0.7416, 0.7649, 0.7364, 0.695, 0.7463, 0.695, 0.7067, 0.6939, 0.6936, 0.6813, 0.7153, 0.6939, 0.6936, 0.6813, 0.8147, 0.6881, 0.7463, 0.695, 0.7153, 0.6939, 0.6936, 0.6813, 0.7364, 0.695, 0.8147, 0.6881, 0.8003, 0.6986, 0.7934, 0.6977, 0.7748, 0.697, 0.7651, 0.696, 0.8147, 0.6881, 0.7651, 0.696, 0.7463, 0.695, 0.8147, 0.6881, 0.8147, 0.6881, 0.7934, 0.6977, 0.7748, 0.697, 0.7766, 0.6991, 0.782, 0.7054, 0.7846, 0.7593, 0.7639, 0.6974, 0.7607, 0.7045, 0.7535, 0.7036, 0.7525, 0.7647, 0.7558, 0.7575, 0.7631, 0.7585, 0.7481, 0.6972, 0.7535, 0.7036, 0.7558, 0.7575, 0.7172, 0.6962, 0.7232, 0.7035, 0.7287, 0.7562, 0.7705, 0.7672, 0.7651, 0.696, 0.7748, 0.697, 0.8065, 0.7691, 0.8191, 0.7814, 0.7989, 0.7689, 0.8191, 0.7814, 0.7038, 0.773, 0.7705, 0.7672, 0.7989, 0.7689, 0.8191, 0.7814, 0.7803, 0.7675, 0.7038, 0.773, 0.717, 0.7629, 0.7247, 0.764, 0.7416, 0.7649, 0.7514, 0.766, 0.7038, 0.773, 0.7514, 0.766, 0.7705, 0.7672, 0.7038, 0.773, 0.7038, 0.773, 0.7247, 0.764, 0.7416, 0.7649, 0.7172, 0.6962, 0.7257, 0.7627, 0.7247, 0.764, 0.7398, 0.7629, 0.7416, 0.7649, 0.7247, 0.764, 0.7687, 0.7651, 0.7639, 0.6974, 0.7651, 0.696, 0.7481, 0.6972, 0.7525, 0.7647, 0.7514, 0.766, 0.7687, 0.7651, 0.7705, 0.7672, 0.7514, 0.766, 0.7972, 0.7667, 0.7923, 0.699, 0.7934, 0.6977, 0.7766, 0.6991, 0.7815, 0.7663, 0.7803, 0.7675, 0.7972, 0.7667, 0.7989, 0.7689, 0.7803, 0.7675, 0.9665, 0.8815, 0.9665, 0.9688, 0.9564, 0.9661, 0.7172, 0.6962, 0.7153, 0.6939, 0.7364, 0.695, 0.7481, 0.6972, 0.7463, 0.695, 0.7651, 0.696, 0.7766, 0.6991, 0.7748, 0.697, 0.7934, 0.6977, 0.9665, 0.7598, 0.9665, 0.8475, 0.9564, 0.8449, 0.7687, 0.7651, 0.7631, 0.7585, 0.7607, 0.7045, 0.7972, 0.7667, 0.7917, 0.7603, 0.7891, 0.7062, 0.7038, 0.773, 0.6936, 0.6813, 0.7067, 0.6939, 0.7815, 0.7663, 0.7846, 0.7593, 0.7917, 0.7603, 0.7923, 0.699, 0.7891, 0.7062, 0.782, 0.7054, 0.9212, 0.4751, 0.9212, 0.5632, 0.9112, 0.5606, 0.7257, 0.7627, 0.7287, 0.7562, 0.7358, 0.7572, 0.7353, 0.6964, 0.7303, 0.7046, 0.7232, 0.7035, 0.6361, 0.7818, 0.6125, 0.8061, 0.604, 0.7321, 0.604, 0.7321, 0.5966, 0.6529, 0.6275, 0.6862, 0.8191, 0.7814, 0.8137, 0.8558, 0.6984, 0.8473, 0.6125, 0.8061, 0.6361, 0.7818, 0.6621, 0.8419, 0.4292, 0.7669, 0.4936, 0.7945, 0.4695, 0.8344, 0.4092, 0.6827, 0.4776, 0.6581, 0.4936, 0.7024, 0.6936, 0.6813, 0.6979, 0.6031, 0.8191, 0.6099, 0.5966, 0.6529, 0.6242, 0.6031, 0.6621, 0.6242, 0.8065, 0.7691, 0.8003, 0.6986, 0.8147, 0.6881])
me_cube_003.materials.append(mat_material)
me_cube_003.materials.append(mat_001)
me_cube_003.materials.append(mat_material)
me_cube_003.materials.append(None)
me_cube_003.materials.append(mat_x)
me_cube_003.use_mirror_vertex_groups = False
me_cube_003.update()

# ---- objects
ob_cube = bpy.data.objects.new('Cube', me_cube)
ob_light = bpy.data.objects.new('Light', light_light)
ob_cube_002 = bpy.data.objects.new('Cube.002', me_cube_002)
ob_cube_003 = bpy.data.objects.new('Cube.003', me_cube_003)

# ---- transforms, parenting, visibility, modifiers, constraints
ob_cube.location = (0.0, 0.0, 0.0)
ob_cube.lock_rotations_4d = False
ob_cube.empty_display_type = 'ARROWS'
ob_cube.lineart.crease_threshold = 0.0
_m = ob_cube.modifiers.new('ミラー', 'MIRROR')
_m.use_clip = True
_m = ob_cube.modifiers.new('Auto Smooth', 'NODES')
_m.node_group = ng_auto_smooth
_gi = [s.identifier for s in ng_auto_smooth.interface.items_tree if s.item_type == 'SOCKET' and s.in_out == 'INPUT']
_m[_gi[1]] = 0.5236  # Angle
ob_light.location = (1.199, -0.3797, 2.25)
ob_light.rotation_euler = (0.6503, 0.05522, 1.866)
ob_light.lock_rotations_4d = False
ob_light.empty_display_type = 'ARROWS'
ob_light.color = (0.0, 0.0, 0.0, 0.0)
ob_light.lineart.crease_threshold = 0.0
ob_cube_002.location = (0.0, 0.0, 0.0)
ob_cube_002.scale = (0.8897, 0.8897, 0.8897)
ob_cube_002.lock_rotations_4d = False
ob_cube_002.empty_display_type = 'ARROWS'
ob_cube_002.lineart.crease_threshold = 0.0
_m = ob_cube_002.modifiers.new('ミラー', 'MIRROR')
_m.use_clip = True
_m = ob_cube_002.modifiers.new('Auto Smooth', 'NODES')
_m.node_group = ng_auto_smooth
_gi = [s.identifier for s in ng_auto_smooth.interface.items_tree if s.item_type == 'SOCKET' and s.in_out == 'INPUT']
_m[_gi[1]] = 0.5236  # Angle
ob_cube_003.location = (0.0, 0.0, 0.0)
ob_cube_003.scale = (0.8897, 0.8897, 0.8897)
ob_cube_003.lock_rotations_4d = False
ob_cube_003.empty_display_type = 'ARROWS'
ob_cube_003.lineart.crease_threshold = 0.0
_m = ob_cube_003.modifiers.new('ミラー', 'MIRROR')
_m.use_clip = True
_m = ob_cube_003.modifiers.new('Auto Smooth', 'NODES')
_m.node_group = ng_auto_smooth
_gi = [s.identifier for s in ng_auto_smooth.interface.items_tree if s.item_type == 'SOCKET' and s.in_out == 'INPUT']
_m[_gi[1]] = 0.5236  # Angle

# ---- collection membership
col_collection.objects.link(ob_cube)
col_collection.objects.link(ob_light)
col_collection.objects.link(ob_cube_002)
col_collection.objects.link(ob_cube_003)

# ---- scene / render settings (as saved in the file)
scene.frame_start = 1; scene.frame_end = 250; scene.frame_set(1)
scene.render.engine = 'CYCLES'
scene.cycles.sampling_pattern = 'TABULATED_SOBOL'
scene.cycles.use_light_tree = False
scene.cycles.bake_type = 'DIFFUSE'
scene.view_settings.view_transform = 'Filmic'
bpy.context.view_layer.update()

# ---- added for rendering (the .blend has no active camera): camera
cam_auto = bpy.data.cameras.new('AutoCamera')
cam_auto.lens = 50.0
cam_auto.sensor_width = 36.0
cam_auto.clip_end = 1000.0
ob_auto_camera = bpy.data.objects.new('AutoCamera', cam_auto)
scene.collection.objects.link(ob_auto_camera)
ob_auto_camera.location = (1.79726, -1.97136, 1.44843)
ob_auto_camera.rotation_euler = (1.09748, -7.21219e-08, 0.694738)
scene.camera = ob_auto_camera
bpy.context.view_layer.update()
